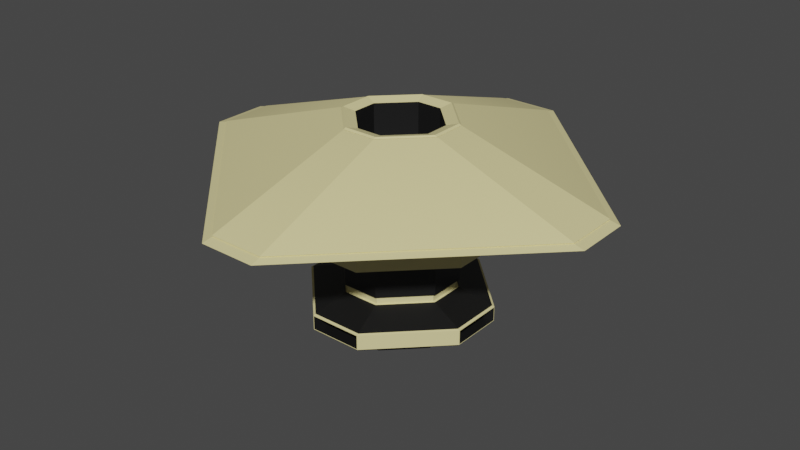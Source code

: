 # Source: Station.blend  (saved by Blender 2.81.16; exported with 4.5.12 LTS)
import bpy
from mathutils import Matrix  # noqa: F401  (used for matrix-valued properties, if any)

bpy.ops.wm.read_factory_settings(use_empty=True)
scene = bpy.context.scene
scene.name = 'Scene'

# ---- collections
col_collection = bpy.data.collections.new('Collection'); scene.collection.children.link(col_collection)

# ---- materials (node trees are filled in below, after node groups)
mat_material = bpy.data.materials.new('Material')
mat_material.alpha_threshold = 0.0
mat_material.use_transparent_shadow = False
mat_material.line_color = (0.0, 0.0, 0.0, 1.0)
mat_material_001 = bpy.data.materials.new('Material.001')
mat_material_001.use_transparent_shadow = False

# ---- node groups
ng_auto_smooth = bpy.data.node_groups.new('Auto Smooth', 'GeometryNodeTree')
_s = ng_auto_smooth.interface.new_socket(name='Geometry', in_out='OUTPUT', socket_type='NodeSocketGeometry')
_s = ng_auto_smooth.interface.new_socket(name='Geometry', in_out='INPUT', socket_type='NodeSocketGeometry')
_s = ng_auto_smooth.interface.new_socket(name='Angle', in_out='INPUT', socket_type='NodeSocketFloat')
_s.subtype = 'ANGLE'
_s.min_value = 0.0
_s.max_value = 3.142
ng_auto_smooth.is_modifier = True
_N = ng_auto_smooth.nodes; _L = ng_auto_smooth.links
n0 = _N.new('NodeGroupOutput'); n0.name = 'Group Output'; n0.location = (480, -100)
n1 = _N.new('NodeGroupInput'); n1.name = 'Group Input'; n1.location = (-420, -300)
n2 = _N.new('NodeGroupInput'); n2.name = 'Group Input.001'; n2.location = (-60, -100)
n3 = _N.new('GeometryNodeSetShadeSmooth'); n3.name = 'Set Shade Smooth'; n3.location = (120, -100)
n3.domain = 'EDGE'
n4 = _N.new('GeometryNodeSetShadeSmooth'); n4.name = 'Set Shade Smooth.001'; n4.location = (300, -100)
n5 = _N.new('GeometryNodeInputMeshEdgeAngle'); n5.name = 'Edge Angle'; n5.location = (-420, -220)
n6 = _N.new('GeometryNodeInputEdgeSmooth'); n6.name = 'Is Edge Smooth'; n6.location = (-60, -160)
n7 = _N.new('GeometryNodeInputShadeSmooth'); n7.name = 'Is Face Smooth'; n7.location = (-240, -340)
n8 = _N.new('FunctionNodeBooleanMath'); n8.name = 'Boolean Math'; n8.location = (-60, -220)
n9 = _N.new('FunctionNodeCompare'); n9.name = 'Compare'; n9.location = (-240, -180)
n9.operation = 'LESS_EQUAL'
_L.new(n5.outputs[0], n9.inputs[0])
_L.new(n4.outputs[0], n0.inputs[0])
_L.new(n1.outputs[1], n9.inputs[1])
_L.new(n9.outputs[0], n8.inputs[0])
_L.new(n7.outputs[0], n8.inputs[1])
_L.new(n2.outputs[0], n3.inputs[0])
_L.new(n6.outputs[0], n3.inputs[1])
_L.new(n3.outputs[0], n4.inputs[0])
_L.new(n8.outputs[0], n3.inputs[2])
n0.is_active_output = True

# ---- material node trees
mat_material.use_nodes = True; mat_material.node_tree.nodes.clear()
_N = mat_material.node_tree.nodes; _L = mat_material.node_tree.links
n0 = _N.new('ShaderNodeOutputMaterial'); n0.name = 'Material Output'; n0.location = (300, 300)
n1 = _N.new('ShaderNodeBsdfPrincipled'); n1.name = 'Principled BSDF'; n1.location = (10, 300)
n1.distribution = 'GGX'
n1.subsurface_method = 'BURLEY'
n1.inputs[0].default_value = (0.8, 0.7143, 0.3425, 1.0)
n1.inputs[2].default_value = 0.4
n1.inputs[3].default_value = 1.45
n1.inputs[27].default_value = (0.0, 0.0, 0.0, 1.0)
n1.inputs[28].default_value = 1.0
_L.new(n1.outputs[0], n0.inputs[0])
n0.is_active_output = True
mat_material_001.use_nodes = True; mat_material_001.node_tree.nodes.clear()
_N = mat_material_001.node_tree.nodes; _L = mat_material_001.node_tree.links
n0 = _N.new('ShaderNodeOutputMaterial'); n0.name = 'Material Output'; n0.location = (300, 300)
n1 = _N.new('ShaderNodeBsdfPrincipled'); n1.name = 'Principled BSDF'; n1.location = (10, 300)
n1.distribution = 'GGX'
n1.subsurface_method = 'BURLEY'
n1.inputs[0].default_value = (0.006913, 0.006913, 0.006913, 1.0)
n1.inputs[3].default_value = 1.45
n1.inputs[27].default_value = (0.0, 0.0, 0.0, 1.0)
n1.inputs[28].default_value = 1.0
_L.new(n1.outputs[0], n0.inputs[0])
n0.is_active_output = True

# ---- world
world_world = bpy.data.worlds.new('World'); scene.world = world_world
world_world.use_nodes = True; world_world.node_tree.nodes.clear()
_N = world_world.node_tree.nodes; _L = world_world.node_tree.links
n0 = _N.new('ShaderNodeOutputWorld'); n0.name = 'World Output'; n0.location = (300, 300)
n1 = _N.new('ShaderNodeBackground'); n1.name = 'Background'; n1.location = (10, 300)
n1.inputs[0].default_value = (0.05088, 0.05088, 0.05088, 1.0)
_L.new(n1.outputs[0], n0.inputs[0])
n0.is_active_output = True
world_world.color = (0.05088, 0.05088, 0.05088)
world_world.use_sun_shadow = False
world_world.sun_shadow_jitter_overblur = 0.0

# ---- meshes
me_plane = bpy.data.meshes.new('Plane')
me_plane.from_pydata([(-46.19, -13.16, 0.3374), (46.19, -13.16, 0.3374), (46.19, 13.16, 0.3374), (13.16, 46.19, 0.3374), (-46.19, 13.16, 0.3374), (-13.16, 46.19, 0.3374), (-13.16, -46.19, 0.3374), (13.16, -46.19, 0.3374), (-46.19, -13.16, 7.256), (46.19, -13.16, 7.256), (46.19, 13.16, 7.256), (13.16, 46.19, 7.256), (-46.19, 13.16, 7.256), (-13.16, 46.19, 7.256), (-13.16, -46.19, 7.256), (13.16, -46.19, 7.256), (-27.34, -8.843, 13.8), (27.34, -8.843, 13.8), (27.34, 8.843, 13.8), (8.843, 27.34, 13.8), (-27.34, 8.843, 13.8), (-8.843, 27.34, 13.8), (-8.843, -27.34, 13.8), (8.843, -27.34, 13.8), (-27.34, -8.843, 34.95), (27.34, -8.843, 34.95), (27.34, 8.843, 34.95), (8.843, 27.34, 34.95), (-27.34, 8.843, 34.95), (-8.843, 27.34, 34.95), (-8.843, -27.34, 34.95), (8.843, -27.34, 34.95), (-46.05, -13.45, 39.92), (46.05, -13.45, 39.92), (46.05, 13.45, 39.92), (13.45, 46.05, 39.92), (-46.05, 13.45, 39.92), (-13.45, 46.05, 39.92), (-13.45, -46.05, 39.92), (13.45, -46.05, 39.92), (-46.05, -13.45, 48.11), (46.05, -13.45, 48.11), (46.05, 13.45, 48.11), (13.45, 46.05, 48.11), (-46.05, 13.45, 48.11), (-13.45, 46.05, 48.11), (-13.45, -46.05, 48.11), (13.45, -46.05, 48.11), (-106.5, -14.11, 69.65), (106.5, -14.11, 69.65), (106.5, 14.11, 69.65), (14.11, 106.5, 69.65), (-106.5, 14.11, 69.65), (-14.11, 106.5, 69.65), (-14.11, -106.5, 69.65), (14.11, -106.5, 69.65), (-21.1, -6.415, 94.42), (21.1, -6.415, 94.42), (21.1, 6.415, 94.42), (6.415, 21.1, 94.42), (-21.1, 6.415, 94.42), (-6.415, 21.1, 94.42), (-6.415, -21.1, 94.42), (6.415, -21.1, 94.42), (-26.61, 8.607, 96.04), (-8.607, 26.61, 96.04), (-8.607, -26.61, 96.04), (-26.61, -8.607, 96.04), (8.607, -26.61, 96.04), (26.61, -8.607, 96.04), (26.61, 8.607, 96.04), (8.607, 26.61, 96.04), (27.47, 8.482, 95.4), (27.73, 8.485, 95.27), (8.482, -27.47, 95.4), (8.485, -27.73, 95.27), (-27.73, -8.485, 95.27), (-27.47, -8.482, 95.4), (-8.482, -27.47, 95.4), (-8.485, -27.73, 95.27), (8.624, 27.93, 95.4), (8.627, 28.2, 95.27), (28.2, 8.627, 95.27), (27.93, 8.624, 95.4), (27.93, -8.624, 95.4), (28.2, -8.627, 95.27), (8.627, -28.2, 95.27), (8.624, -27.93, 95.4), (-27.93, -8.624, 95.4), (-28.2, -8.627, 95.27), (-28.2, 8.627, 95.27), (-27.93, 8.624, 95.4), (-8.627, 28.2, 95.27), (-8.624, 27.93, 95.4), (-8.627, -28.2, 95.27), (-8.624, -27.93, 95.4), (27.47, -8.482, 95.4), (27.73, -8.485, 95.27), (-8.485, 27.73, 95.27), (-8.482, 27.47, 95.4), (8.482, 27.47, 95.4), (8.485, 27.73, 95.27), (-27.73, 8.485, 95.27), (-27.47, 8.482, 95.4), (-21.1, 6.415, 72.55), (-6.415, 21.1, 72.55), (-6.415, -21.1, 72.55), (-21.1, -6.415, 72.55), (6.415, -21.1, 72.55), (21.1, -6.415, 72.55), (21.1, 6.415, 72.55), (6.415, 21.1, 72.55), (-24.75, 6.746, -12.87), (-6.746, 24.75, -12.87), (-6.746, -24.75, -12.87), (-24.75, -6.746, -12.87), (6.746, -24.75, -12.87), (24.75, -6.746, -12.87), (24.75, 6.746, -12.87), (6.746, 24.75, -12.87), (-46.19, -13.5, 0.0), (-46.19, 13.5, 0.0), (13.5, -46.19, 0.0), (-13.5, -46.19, 0.0), (46.19, 13.5, 0.0), (46.19, -13.5, 0.0), (-13.5, 46.19, 0.0), (13.5, 46.19, 0.0), (-46.19, -13.5, 7.594), (-46.19, 13.5, 7.594), (13.5, -46.19, 7.594), (-13.5, -46.19, 7.594), (46.19, 13.5, 7.594), (46.19, -13.5, 7.594), (-13.5, 46.19, 7.594), (13.5, 46.19, 7.594), (-26.34, -7.505, 0.4464), (-26.34, 7.505, 0.4464), (7.505, -26.34, 0.4464), (-7.505, -26.34, 0.4464), (26.34, 7.505, 0.4464), (26.34, -7.505, 0.4464), (-7.505, 26.34, 0.4464), (7.505, 26.34, 0.4464), (-26.34, -7.505, 7.147), (-26.34, 7.505, 7.147), (7.505, -26.34, 7.147), (-7.505, -26.34, 7.147), (26.34, 7.505, 7.147), (26.34, -7.505, 7.147), (-7.505, 26.34, 7.147), (7.505, 26.34, 7.147), (-31.98, 9.343, -7.301), (-9.343, 31.98, -7.301), (-9.343, -31.98, -7.301), (-31.98, -9.343, -7.301), (9.343, -31.98, -7.301), (31.98, -9.343, -7.301), (31.98, 9.343, -7.301), (9.343, 31.98, -7.301), (-16.99, 3.681, -14.71), (-3.681, 16.99, -14.71), (-3.681, -16.99, -14.71), (-16.99, -3.681, -14.71), (3.681, -16.99, -14.71), (16.99, -3.681, -14.71), (16.99, 3.681, -14.71), (3.681, 16.99, -14.71), (32.73, -9.563, -6.217), (33.63, -9.827, -5.752), (9.563, 32.73, -6.217), (9.827, 33.63, -5.752), (-33.63, 9.827, -5.752), (-32.73, 9.563, -6.217), (-9.563, 32.73, -6.217), (-9.827, 33.63, -5.752), (-34.65, -10.13, -5.926), (-33.72, -9.853, -6.406), (9.853, -33.72, -6.406), (10.13, -34.65, -5.926), (-10.13, -34.65, -5.926), (-9.852, -33.72, -6.406), (33.72, 9.853, -6.406), (34.65, 10.13, -5.926), (34.65, -10.13, -5.926), (33.72, -9.852, -6.406), (10.13, 34.65, -5.926), (9.853, 33.72, -6.406), (-33.72, 9.853, -6.406), (-34.65, 10.13, -5.926), (-10.13, 34.65, -5.926), (-9.853, 33.72, -6.406), (32.73, 9.563, -6.217), (33.63, 9.827, -5.752), (-9.827, -33.63, -5.752), (-9.563, -32.73, -6.217), (9.563, -32.73, -6.217), (9.827, -33.63, -5.752), (-33.63, -9.827, -5.752), (-32.73, -9.563, -6.217), (8.843, 27.34, 17.39), (9.265, 28.64, 17.59), (9.265, 28.64, 31.16), (8.843, 27.34, 31.36), (27.34, 8.843, 31.36), (28.64, 9.265, 31.16), (28.64, 9.265, 17.59), (27.34, 8.843, 17.39), (27.34, -8.843, 17.39), (28.64, -9.265, 17.59), (28.64, -9.265, 31.16), (27.34, -8.843, 31.36), (8.843, -27.34, 31.36), (9.265, -28.64, 31.16), (9.265, -28.64, 17.59), (8.843, -27.34, 17.39), (-27.34, -8.843, 17.39), (-28.64, -9.265, 17.59), (-28.64, -9.265, 31.16), (-27.34, -8.843, 31.36), (-27.34, 8.843, 31.36), (-28.64, 9.265, 31.16), (-28.64, 9.265, 17.59), (-27.34, 8.843, 17.39), (-8.843, 27.34, 31.36), (-9.265, 28.64, 31.16), (-9.265, 28.64, 17.59), (-8.843, 27.34, 17.39), (-8.843, -27.34, 17.39), (-9.265, -28.64, 17.59), (-9.265, -28.64, 31.16), (-8.843, -27.34, 31.36), (7.615, 14.93, 7.147), (14.93, 7.615, 7.147), (7.662, 14.17, 7.147), (7.788, 13.42, 7.147), (7.991, 12.69, 7.147), (8.27, 11.98, 7.147), (8.621, 11.3, 7.147), (9.04, 10.66, 7.147), (9.523, 10.06, 7.147), (10.06, 9.523, 7.147), (10.66, 9.04, 7.147), (11.3, 8.621, 7.147), (11.98, 8.27, 7.147), (12.69, 7.991, 7.147), (13.42, 7.788, 7.147), (14.17, 7.662, 7.147), (-14.93, 7.615, 7.147), (-7.615, 14.93, 7.147), (-14.17, 7.662, 7.147), (-13.42, 7.788, 7.147), (-12.69, 7.991, 7.147), (-11.98, 8.27, 7.147), (-11.3, 8.621, 7.147), (-10.66, 9.04, 7.147), (-10.06, 9.523, 7.147), (-9.523, 10.06, 7.147), (-9.04, 10.66, 7.147), (-8.621, 11.3, 7.147), (-8.27, 11.98, 7.147), (-7.991, 12.69, 7.147), (-7.788, 13.42, 7.147), (-7.662, 14.17, 7.147), (14.93, -7.615, 7.147), (7.615, -14.93, 7.147), (14.17, -7.662, 7.147), (13.42, -7.788, 7.147), (12.69, -7.991, 7.147), (11.98, -8.27, 7.147), (11.3, -8.621, 7.147), (10.66, -9.04, 7.147), (10.06, -9.523, 7.147), (9.523, -10.06, 7.147), (9.04, -10.66, 7.147), (8.621, -11.3, 7.147), (8.27, -11.98, 7.147), (7.991, -12.69, 7.147), (7.788, -13.42, 7.147), (7.662, -14.17, 7.147), (-7.615, -14.93, 7.147), (-14.93, -7.615, 7.147), (-7.662, -14.17, 7.147), (-7.788, -13.42, 7.147), (-7.991, -12.69, 7.147), (-8.27, -11.98, 7.147), (-8.621, -11.3, 7.147), (-9.04, -10.66, 7.147), (-9.523, -10.06, 7.147), (-10.06, -9.523, 7.147), (-10.66, -9.04, 7.147), (-11.3, -8.621, 7.147), (-11.98, -8.27, 7.147), (-12.69, -7.991, 7.147), (-13.42, -7.788, 7.147), (-14.17, -7.662, 7.147), (14.93, 7.615, 0.4464), (7.615, 14.93, 0.4464), (14.17, 7.662, 0.4464), (13.42, 7.788, 0.4464), (12.69, 7.991, 0.4464), (11.98, 8.27, 0.4464), (11.3, 8.621, 0.4464), (10.66, 9.04, 0.4464), (10.06, 9.523, 0.4464), (9.523, 10.06, 0.4464), (9.04, 10.66, 0.4464), (8.621, 11.3, 0.4464), (8.27, 11.98, 0.4464), (7.991, 12.69, 0.4464), (7.788, 13.42, 0.4464), (7.662, 14.17, 0.4464), (-7.615, 14.93, 0.4464), (-14.93, 7.615, 0.4464), (-7.662, 14.17, 0.4464), (-7.788, 13.42, 0.4464), (-7.991, 12.69, 0.4464), (-8.27, 11.98, 0.4464), (-8.621, 11.3, 0.4464), (-9.04, 10.66, 0.4464), (-9.523, 10.06, 0.4464), (-10.06, 9.523, 0.4464), (-10.66, 9.04, 0.4464), (-11.3, 8.621, 0.4464), (-11.98, 8.27, 0.4464), (-12.69, 7.991, 0.4464), (-13.42, 7.788, 0.4464), (-14.17, 7.662, 0.4464), (7.615, -14.93, 0.4464), (14.93, -7.615, 0.4464), (7.662, -14.17, 0.4464), (7.788, -13.42, 0.4464), (7.991, -12.69, 0.4464), (8.27, -11.98, 0.4464), (8.621, -11.3, 0.4464), (9.04, -10.66, 0.4464), (9.523, -10.06, 0.4464), (10.06, -9.523, 0.4464), (10.66, -9.04, 0.4464), (11.3, -8.621, 0.4464), (11.98, -8.27, 0.4464), (12.69, -7.991, 0.4464), (13.42, -7.788, 0.4464), (14.17, -7.662, 0.4464), (-14.93, -7.615, 0.4464), (-7.615, -14.93, 0.4464), (-14.17, -7.662, 0.4464), (-13.42, -7.788, 0.4464), (-12.69, -7.991, 0.4464), (-11.98, -8.27, 0.4464), (-11.3, -8.621, 0.4464), (-10.66, -9.04, 0.4464), (-10.06, -9.523, 0.4464), (-9.523, -10.06, 0.4464), (-9.04, -10.66, 0.4464), (-8.621, -11.3, 0.4464), (-8.27, -11.98, 0.4464), (-7.991, -12.69, 0.4464), (-7.788, -13.42, 0.4464), (-7.662, -14.17, 0.4464), (0.853, 14.91, 0.4464), (14.91, 0.853, 0.4464), (-14.91, 0.853, 0.4464), (-0.853, 14.91, 0.4464), (14.91, -0.853, 0.4464), (0.853, -14.91, 0.4464), (-0.853, -14.91, 0.4464), (-14.91, -0.853, 0.4464), (-8.783, 30.42, -7.003), (-30.42, 8.783, -7.003), (-30.42, -8.783, -7.003), (-8.783, -30.42, -7.003), (8.783, -30.42, -7.003), (30.42, -8.783, -7.003), (30.42, 8.783, -7.003), (8.783, 30.42, -7.003), (-8.104, 28.53, -8.96), (-7.425, 26.64, -10.92), (-28.53, -8.104, -8.96), (-26.64, -7.425, -10.92), (-26.64, 7.425, -10.92), (-28.53, 8.104, -8.96), (-7.425, -26.64, -10.92), (-8.104, -28.53, -8.96), (7.425, -26.64, -10.92), (8.104, -28.53, -8.96), (26.64, -7.425, -10.92), (28.53, -8.104, -8.96), (26.64, 7.425, -10.92), (28.53, 8.104, -8.96), (7.425, 26.64, -10.92), (8.104, 28.53, -8.96), (-7.831, 27.86, -8.218), (-7.14, 25.97, -10.17), (-27.86, -7.831, -8.218), (-25.97, -7.14, -10.17), (-25.97, 7.14, -10.17), (-27.86, 7.831, -8.218), (-7.14, -25.97, -10.17), (-7.831, -27.86, -8.218), (7.14, -25.97, -10.17), (7.831, -27.86, -8.218), (25.97, -7.14, -10.17), (27.86, -7.831, -8.218), (25.97, 7.14, -10.17), (27.86, 7.831, -8.218), (7.14, 25.97, -10.17), (7.831, 27.86, -8.218), (28.52, -9.135, 13.72), (45.01, -13.21, 8.294), (-28.52, -9.135, 13.72), (-45.01, -13.21, 8.294), (-13.21, 45.01, 8.294), (-9.135, 28.52, 13.72), (-28.52, 9.135, 13.72), (-45.01, 13.21, 8.294), (-9.135, 28.52, 13.41), (-13.21, 45.01, 7.982), (13.21, 45.01, 7.982), (9.135, 28.52, 13.41), (28.52, 9.135, 13.41), (45.01, 13.21, 7.982), (45.01, -13.21, 7.982), (28.52, -9.135, 13.41), (9.135, -28.52, 13.41), (13.21, -45.01, 7.982), (-13.21, -45.01, 7.982), (-9.135, -28.52, 13.41), (-45.01, -13.21, 7.982), (-28.52, -9.135, 13.41), (-45.01, 13.21, 7.982), (-28.52, 9.135, 13.41), (9.135, -28.52, 13.72), (13.21, -45.01, 8.294), (13.21, 45.01, 8.294), (9.135, 28.52, 13.72), (28.52, 9.135, 13.72), (45.01, 13.21, 8.294), (-13.21, -45.01, 8.294), (-9.135, -28.52, 13.72), (45.7, 13.35, -0.5635), (35.15, 10.27, -5.984), (35.15, -10.27, -5.984), (45.7, -13.35, -0.5635), (13.35, -45.7, -0.5635), (10.27, -35.15, -5.984), (-10.27, -35.15, -5.984), (-13.35, -45.7, -0.5635), (-45.7, -13.35, -0.2531), (-35.15, -10.27, -5.673), (-35.15, 10.27, -5.673), (-45.7, 13.35, -0.2531), (-13.35, -45.7, -0.2531), (-10.27, -35.15, -5.673), (45.7, -13.35, -0.2531), (35.15, -10.27, -5.673), (10.27, -35.15, -5.673), (13.35, -45.7, -0.2531), (10.27, 35.15, -5.673), (13.35, 45.7, -0.2531), (35.15, 10.27, -5.673), (45.7, 13.35, -0.2531), (-13.35, 45.7, -0.2531), (-10.27, 35.15, -5.673), (-13.35, 45.7, -0.5635), (-10.27, 35.15, -5.984), (-35.15, 10.27, -5.984), (-45.7, 13.35, -0.5635), (-45.7, -13.35, -0.5635), (-35.15, -10.27, -5.984), (10.27, 35.15, -5.984), (13.35, 45.7, -0.5635), (101.1, 13.63, 70.97), (101.5, 13.76, 71.29), (13.63, 101.1, 70.97), (13.76, 101.5, 71.29), (-13.76, 101.5, 71.29), (-13.63, 101.1, 70.97), (101.5, -13.76, 71.29), (101.1, -13.63, 70.97), (13.63, -101.1, 70.97), (13.76, -101.5, 71.29), (-13.76, -101.5, 71.29), (-13.63, -101.1, 70.97), (-101.1, 13.63, 70.97), (-101.5, 13.76, 71.29), (-101.1, -13.63, 70.97), (-101.5, -13.76, 71.29), (-23.68, 6.453, -14.71), (-6.453, 23.68, -14.71), (-6.453, -23.68, -14.71), (-23.68, -6.453, -14.71), (6.453, -23.68, -14.71), (23.68, -6.453, -14.71), (23.68, 6.453, -14.71), (6.453, 23.68, -14.71), (-13.18, 1.269, -10.68), (-1.269, 13.18, -10.68), (-1.269, -13.18, -10.68), (-13.18, -1.269, -10.68), (1.269, -13.18, -10.68), (13.18, -1.269, -10.68), (13.18, 1.269, -10.68), (1.269, 13.18, -10.68), (0.8422, 14.8, 0.4464), (0.6572, 12.99, -1.086), (0.8228, 14.61, 0.438), (0.8036, 14.42, 0.4129), (0.7848, 14.24, 0.3714), (0.7667, 14.06, 0.314), (0.7494, 13.89, 0.2411), (0.7332, 13.73, 0.1538), (0.7181, 13.59, 0.05287), (0.7044, 13.45, -0.06053), (0.6923, 13.33, -0.1852), (0.6817, 13.23, -0.3197), (0.673, 13.14, -0.4626), (0.6661, 13.07, -0.6123), (0.6611, 13.03, -0.7672), (0.6581, 13.0, -0.9256), (12.99, 0.6572, -1.086), (14.8, 0.8422, 0.4464), (13.0, 0.6581, -0.9256), (13.03, 0.6611, -0.7672), (13.07, 0.6661, -0.6123), (13.14, 0.673, -0.4626), (13.23, 0.6817, -0.3197), (13.33, 0.6923, -0.1852), (13.45, 0.7044, -0.06053), (13.59, 0.7181, 0.05287), (13.73, 0.7332, 0.1538), (13.89, 0.7494, 0.2411), (14.06, 0.7667, 0.314), (14.24, 0.7848, 0.3714), (14.42, 0.8036, 0.4129), (14.61, 0.8228, 0.438), (-14.8, 0.8422, 0.4464), (-12.99, 0.6572, -1.086), (-14.61, 0.8228, 0.438), (-14.42, 0.8036, 0.4129), (-14.24, 0.7848, 0.3714), (-14.06, 0.7667, 0.314), (-13.89, 0.7494, 0.2411), (-13.73, 0.7332, 0.1538), (-13.59, 0.7181, 0.05287), (-13.45, 0.7044, -0.06053), (-13.33, 0.6923, -0.1852), (-13.23, 0.6817, -0.3197), (-13.14, 0.673, -0.4626), (-13.07, 0.6661, -0.6123), (-13.03, 0.6611, -0.7672), (-13.0, 0.6581, -0.9256), (-0.6572, 12.99, -1.086), (-0.8422, 14.8, 0.4464), (-0.6581, 13.0, -0.9256), (-0.6611, 13.03, -0.7672), (-0.6661, 13.07, -0.6123), (-0.673, 13.14, -0.4626), (-0.6817, 13.23, -0.3197), (-0.6923, 13.33, -0.1852), (-0.7044, 13.45, -0.06053), (-0.7181, 13.59, 0.05287), (-0.7332, 13.73, 0.1538), (-0.7494, 13.89, 0.2411), (-0.7667, 14.06, 0.314), (-0.7848, 14.24, 0.3714), (-0.8036, 14.42, 0.4129), (-0.8228, 14.61, 0.438), (14.8, -0.8421, 0.4464), (12.99, -0.6572, -1.086), (14.61, -0.8228, 0.438), (14.42, -0.8036, 0.4129), (14.24, -0.7848, 0.3714), (14.06, -0.7667, 0.314), (13.89, -0.7494, 0.2411), (13.73, -0.7332, 0.1538), (13.59, -0.7181, 0.05287), (13.45, -0.7044, -0.06053), (13.33, -0.6923, -0.1852), (13.23, -0.6817, -0.3197), (13.14, -0.673, -0.4626), (13.07, -0.6661, -0.6123), (13.03, -0.6611, -0.7672), (13.0, -0.6581, -0.9256), (0.6572, -12.99, -1.086), (0.8422, -14.8, 0.4464), (0.6581, -13.0, -0.9256), (0.6611, -13.03, -0.7672), (0.6661, -13.07, -0.6123), (0.673, -13.14, -0.4626), (0.6817, -13.23, -0.3197), (0.6923, -13.33, -0.1852), (0.7044, -13.45, -0.06053), (0.7181, -13.59, 0.05287), (0.7332, -13.73, 0.1538), (0.7494, -13.89, 0.2411), (0.7667, -14.06, 0.314), (0.7848, -14.24, 0.3714), (0.8036, -14.42, 0.4129), (0.8228, -14.61, 0.438), (-0.8422, -14.8, 0.4464), (-0.6572, -12.99, -1.086), (-0.8228, -14.61, 0.438), (-0.8036, -14.42, 0.4129), (-0.7848, -14.24, 0.3714), (-0.7667, -14.06, 0.314), (-0.7494, -13.89, 0.2411), (-0.7332, -13.73, 0.1538), (-0.7181, -13.59, 0.05287), (-0.7044, -13.45, -0.06053), (-0.6923, -13.33, -0.1852), (-0.6817, -13.23, -0.3197), (-0.673, -13.14, -0.4626), (-0.6661, -13.07, -0.6123), (-0.6611, -13.03, -0.7672), (-0.6581, -13.0, -0.9256), (-12.99, -0.6572, -1.086), (-14.8, -0.8422, 0.4464), (-13.0, -0.6581, -0.9256), (-13.03, -0.6611, -0.7672), (-13.07, -0.6661, -0.6123), (-13.14, -0.673, -0.4626), (-13.23, -0.6817, -0.3197), (-13.33, -0.6923, -0.1852), (-13.45, -0.7044, -0.06053), (-13.59, -0.7181, 0.05287), (-13.73, -0.7332, 0.1538), (-13.89, -0.7494, 0.2411), (-14.06, -0.7667, 0.314), (-14.24, -0.7848, 0.3714), (-14.42, -0.8036, 0.4129), (-14.61, -0.8228, 0.438), (13.79, 4.156, 7.147), (13.95, 1.087, 8.752), (13.72, 3.92, 7.156), (13.66, 3.677, 7.182), (13.61, 3.431, 7.226), (13.57, 3.183, 7.286), (13.55, 2.936, 7.362), (13.53, 2.693, 7.454), (13.53, 2.456, 7.56), (13.54, 2.229, 7.678), (13.57, 2.014, 7.809), (13.6, 1.813, 7.95), (13.65, 1.628, 8.1), (13.71, 1.461, 8.256), (13.78, 1.314, 8.419), (13.86, 1.189, 8.585), (1.087, 13.95, 8.752), (4.156, 13.79, 7.147), (1.189, 13.86, 8.585), (1.314, 13.78, 8.419), (1.461, 13.71, 8.256), (1.628, 13.65, 8.1), (1.813, 13.6, 7.95), (2.014, 13.57, 7.809), (2.229, 13.54, 7.678), (2.456, 13.53, 7.56), (2.693, 13.53, 7.454), (2.936, 13.55, 7.362), (3.183, 13.57, 7.286), (3.431, 13.61, 7.226), (3.677, 13.66, 7.182), (3.92, 13.72, 7.156), (-4.156, 13.79, 7.147), (-1.087, 13.95, 8.752), (-3.92, 13.72, 7.156), (-3.677, 13.66, 7.182), (-3.431, 13.61, 7.226), (-3.183, 13.57, 7.286), (-2.936, 13.55, 7.362), (-2.693, 13.53, 7.454), (-2.456, 13.53, 7.56), (-2.229, 13.54, 7.678), (-2.014, 13.57, 7.809), (-1.813, 13.6, 7.95), (-1.628, 13.65, 8.1), (-1.461, 13.71, 8.256), (-1.314, 13.78, 8.419), (-1.189, 13.86, 8.585), (-13.95, 1.087, 8.752), (-13.79, 4.156, 7.147), (-13.86, 1.189, 8.585), (-13.78, 1.314, 8.419), (-13.71, 1.461, 8.256), (-13.65, 1.628, 8.1), (-13.6, 1.813, 7.95), (-13.57, 2.014, 7.809), (-13.54, 2.229, 7.678), (-13.53, 2.456, 7.56), (-13.53, 2.693, 7.454), (-13.55, 2.936, 7.362), (-13.57, 3.183, 7.286), (-13.61, 3.431, 7.226), (-13.66, 3.677, 7.182), (-13.72, 3.92, 7.156), (4.156, -13.79, 7.147), (1.087, -13.95, 8.752), (3.92, -13.72, 7.156), (3.677, -13.66, 7.182), (3.431, -13.61, 7.226), (3.183, -13.57, 7.286), (2.936, -13.55, 7.362), (2.693, -13.53, 7.454), (2.456, -13.53, 7.56), (2.229, -13.54, 7.678), (2.014, -13.57, 7.809), (1.813, -13.6, 7.95), (1.628, -13.65, 8.1), (1.461, -13.71, 8.256), (1.314, -13.78, 8.419), (1.189, -13.86, 8.585), (13.95, -1.087, 8.752), (13.79, -4.156, 7.147), (13.86, -1.189, 8.585), (13.78, -1.314, 8.419), (13.71, -1.461, 8.256), (13.65, -1.628, 8.1), (13.6, -1.813, 7.95), (13.57, -2.014, 7.809), (13.54, -2.229, 7.678), (13.53, -2.456, 7.56), (13.53, -2.693, 7.454), (13.55, -2.936, 7.362), (13.57, -3.183, 7.286), (13.61, -3.431, 7.226), (13.66, -3.677, 7.182), (13.72, -3.92, 7.156), (-13.79, -4.156, 7.147), (-13.95, -1.087, 8.752), (-13.72, -3.92, 7.156), (-13.66, -3.677, 7.182), (-13.61, -3.431, 7.226), (-13.57, -3.183, 7.286), (-13.55, -2.936, 7.362), (-13.53, -2.693, 7.454), (-13.53, -2.456, 7.56), (-13.54, -2.229, 7.678), (-13.57, -2.014, 7.809), (-13.6, -1.813, 7.95), (-13.65, -1.628, 8.1), (-13.71, -1.461, 8.256), (-13.78, -1.314, 8.419), (-13.86, -1.189, 8.585), (-1.087, -13.95, 8.752), (-4.156, -13.79, 7.147), (-1.189, -13.86, 8.585), (-1.314, -13.78, 8.419), (-1.461, -13.71, 8.256), (-1.628, -13.65, 8.1), (-1.813, -13.6, 7.95), (-2.014, -13.57, 7.809), (-2.229, -13.54, 7.678), (-2.456, -13.53, 7.56), (-2.693, -13.53, 7.454), (-2.936, -13.55, 7.362), (-3.183, -13.57, 7.286), (-3.431, -13.61, 7.226), (-3.677, -13.66, 7.182), (-3.92, -13.72, 7.156)], [], [(174, 173, 172, 175), (134, 129, 430, 417), (124, 127, 135, 132), (122, 125, 133, 130), (5, 13, 150, 142), (126, 121, 129, 134), (10, 9, 149, 148), (12, 4, 137, 145), (15, 14, 147, 146), (120, 123, 131, 128), (133, 132, 421, 422), (131, 130, 425, 426), (129, 128, 428, 430), (423, 420, 18, 17), (427, 424, 23, 22), (414, 413, 412, 415), (135, 134, 417, 418), (210, 213, 214, 209), (24, 30, 38, 32), (213, 230, 229, 214), (231, 30, 24, 219), (202, 205, 206, 201), (211, 25, 31, 212), (218, 221, 222, 217), (35, 37, 45, 43), (26, 27, 35, 34), (31, 25, 33, 39), (28, 24, 32, 36), (29, 28, 36, 37), (27, 29, 37, 35), (25, 26, 34, 33), (30, 31, 39, 38), (44, 40, 48, 52), (33, 34, 42, 41), (38, 39, 47, 46), (32, 38, 46, 40), (34, 35, 43, 42), (39, 33, 41, 47), (36, 32, 40, 44), (37, 36, 44, 45), (51, 53, 477, 474), (45, 44, 52, 53), (43, 45, 53, 51), (41, 42, 50, 49), (46, 47, 55, 54), (40, 46, 54, 48), (42, 43, 51, 50), (47, 41, 49, 55), (62, 63, 108, 106), (54, 55, 480, 483), (52, 48, 486, 484), (78, 77, 76, 79), (475, 476, 92, 81), (87, 84, 69, 68), (88, 95, 66, 67), (60, 61, 65, 64), (62, 56, 67, 66), (56, 60, 64, 67), (63, 62, 66, 68), (57, 63, 68, 69), (58, 57, 69, 70), (59, 58, 70, 71), (61, 59, 71, 65), (53, 52, 484, 477), (95, 87, 68, 66), (84, 83, 70, 69), (49, 50, 472, 479), (93, 91, 64, 65), (91, 88, 67, 64), (48, 54, 483, 486), (83, 80, 71, 70), (80, 83, 72, 100), (81, 92, 98, 101), (86, 85, 97, 75), (94, 86, 75, 79), (84, 87, 74, 96), (87, 95, 78, 74), (93, 80, 100, 99), (90, 89, 76, 102), (80, 93, 65, 71), (74, 78, 79, 75), (72, 96, 97, 73), (99, 100, 101, 98), (103, 99, 98, 102), (77, 103, 102, 76), (96, 74, 75, 97), (100, 72, 73, 101), (83, 84, 96, 72), (82, 81, 101, 73), (95, 88, 77, 78), (91, 93, 99, 103), (92, 90, 102, 98), (85, 82, 73, 97), (89, 94, 79, 76), (88, 91, 103, 77), (108, 697, 744, 106), (56, 62, 106, 107), (58, 59, 111, 110), (63, 57, 109, 108), (60, 56, 107, 104), (61, 60, 104, 105), (59, 61, 105, 111), (57, 58, 110, 109), (119, 118, 494, 495), (458, 460, 183, 186), (191, 187, 159, 153), (446, 445, 444, 447), (450, 463, 190, 189), (182, 185, 157, 158), (178, 181, 154, 156), (181, 177, 155, 154), (0, 4, 121, 120), (7, 6, 123, 122), (2, 1, 125, 124), (5, 3, 127, 126), (12, 8, 128, 129), (14, 15, 130, 131), (9, 10, 132, 133), (11, 13, 134, 135), (3, 11, 135, 127), (10, 2, 124, 132), (1, 9, 133, 125), (15, 7, 122, 130), (8, 0, 120, 128), (4, 12, 129, 121), (13, 5, 126, 134), (6, 14, 131, 123), (140, 148, 233, 296), (136, 144, 281, 344), (139, 138, 328, 365, 366, 345), (150, 151, 232, 649, 664, 249), (13, 11, 151, 150), (4, 0, 136, 137), (14, 6, 139, 147), (11, 3, 143, 151), (6, 7, 138, 139), (2, 10, 148, 140), (1, 2, 140, 141), (9, 1, 141, 149), (3, 5, 142, 143), (7, 15, 146, 138), (8, 12, 145, 144), (0, 8, 144, 136), (145, 137, 313, 248), (149, 141, 329, 264), (147, 139, 345, 280), (143, 142, 312, 363, 360, 297), (142, 150, 249, 312), (264, 266, 267, 268, 269, 270, 271, 272, 273, 274, 275, 276, 277, 278, 279, 265, 696, 713), (141, 140, 296, 361, 364, 329), (138, 146, 265, 328), (498, 499, 616, 601), (144, 145, 248, 681, 728, 281), (123, 120, 448, 452), (368, 369, 152, 153), (370, 371, 154, 155), (369, 370, 155, 152), (371, 372, 156, 154), (372, 373, 157, 156), (373, 374, 158, 157), (374, 375, 159, 158), (167, 166, 502, 503), (117, 116, 492, 493), (115, 112, 488, 491), (112, 113, 489, 488), (113, 119, 495, 489), (118, 117, 493, 494), (116, 114, 490, 492), (114, 115, 491, 490), (188, 191, 153, 152), (121, 126, 462, 451), (187, 182, 158, 159), (185, 178, 156, 157), (126, 127, 459, 462), (124, 125, 454, 461), (125, 122, 457, 454), (375, 368, 153, 159), (191, 188, 173, 174), (176, 189, 172, 198), (185, 182, 192, 168), (188, 177, 199, 173), (179, 180, 194, 197), (184, 179, 197, 169), (190, 186, 171, 175), (178, 185, 168, 196), (177, 188, 152, 155), (170, 174, 175, 171), (168, 192, 193, 169), (195, 196, 197, 194), (199, 195, 194, 198), (192, 170, 171, 193), (196, 168, 169, 197), (173, 199, 198, 172), (177, 181, 195, 199), (180, 176, 198, 194), (183, 184, 169, 193), (189, 190, 175, 172), (182, 187, 170, 192), (186, 183, 193, 171), (181, 178, 196, 195), (187, 191, 174, 170), (221, 225, 226, 222), (230, 218, 217, 229), (205, 210, 209, 206), (219, 24, 28, 220), (23, 215, 228, 22), (18, 207, 208, 17), (20, 223, 227, 21), (204, 203, 27, 26), (16, 216, 223, 20), (17, 208, 215, 23), (18, 19, 200, 207), (22, 228, 216, 16), (212, 31, 30, 231), (204, 26, 25, 211), (220, 28, 29, 224), (21, 227, 200, 19), (224, 29, 27, 203), (219, 220, 221, 218), (223, 216, 217, 222), (211, 212, 213, 210), (215, 208, 209, 214), (203, 204, 205, 202), (207, 200, 201, 206), (231, 219, 218, 230), (216, 228, 229, 217), (212, 231, 230, 213), (228, 215, 214, 229), (204, 211, 210, 205), (208, 207, 206, 209), (220, 224, 225, 221), (227, 223, 222, 226), (224, 203, 202, 225), (200, 227, 226, 201), (225, 202, 201, 226), (151, 143, 297, 232), (137, 136, 344, 367, 362, 313), (296, 298, 299, 300, 301, 302, 303, 304, 305, 306, 307, 308, 309, 310, 311, 297, 360, 361), (312, 314, 315, 316, 317, 318, 319, 320, 321, 322, 323, 324, 325, 326, 327, 313, 362, 363), (328, 330, 331, 332, 333, 334, 335, 336, 337, 338, 339, 340, 341, 342, 343, 329, 364, 365), (344, 346, 347, 348, 349, 350, 351, 352, 353, 354, 355, 356, 357, 358, 359, 345, 366, 367), (280, 345, 359, 282), (282, 359, 358, 283), (283, 358, 357, 284), (284, 357, 356, 285), (285, 356, 355, 286), (286, 355, 354, 287), (287, 354, 353, 288), (288, 353, 352, 289), (289, 352, 351, 290), (290, 351, 350, 291), (291, 350, 349, 292), (292, 349, 348, 293), (293, 348, 347, 294), (294, 347, 346, 295), (295, 346, 344, 281), (248, 313, 327, 250), (250, 327, 326, 251), (251, 326, 325, 252), (252, 325, 324, 253), (253, 324, 323, 254), (254, 323, 322, 255), (255, 322, 321, 256), (256, 321, 320, 257), (257, 320, 319, 258), (258, 319, 318, 259), (259, 318, 317, 260), (260, 317, 316, 261), (261, 316, 315, 262), (262, 315, 314, 263), (263, 314, 312, 249), (328, 265, 279, 330), (330, 279, 278, 331), (331, 278, 277, 332), (332, 277, 276, 333), (333, 276, 275, 334), (334, 275, 274, 335), (335, 274, 273, 336), (336, 273, 272, 337), (337, 272, 271, 338), (338, 271, 270, 339), (339, 270, 269, 340), (340, 269, 268, 341), (341, 268, 267, 342), (342, 267, 266, 343), (343, 266, 264, 329), (296, 233, 247, 298), (298, 247, 246, 299), (299, 246, 245, 300), (300, 245, 244, 301), (301, 244, 243, 302), (302, 243, 242, 303), (303, 242, 241, 304), (304, 241, 240, 305), (305, 240, 239, 306), (306, 239, 238, 307), (307, 238, 237, 308), (308, 237, 236, 309), (309, 236, 235, 310), (310, 235, 234, 311), (311, 234, 232, 297), (280, 282, 283, 284, 285, 286, 287, 288, 289, 290, 291, 292, 293, 294, 295, 281, 728, 745), (248, 250, 251, 252, 253, 254, 255, 256, 257, 258, 259, 260, 261, 262, 263, 249, 664, 681), (148, 149, 264, 713, 632, 233), (146, 147, 280, 745, 696, 265), (665, 105, 104, 680), (744, 729, 107, 106), (633, 110, 111, 648), (109, 712, 697, 108), (680, 104, 107, 729), (648, 111, 105, 665), (110, 633, 712, 109), (497, 503, 505, 552), (499, 496, 537, 616), (585, 600, 366, 365), (502, 501, 569, 520), (496, 497, 552, 537), (500, 498, 601, 584), (501, 500, 584, 569), (553, 504, 360, 363), (568, 585, 365, 364), (617, 536, 362, 367), (521, 568, 364, 361), (600, 617, 367, 366), (536, 553, 363, 362), (391, 376, 368, 375), (389, 391, 375, 374), (387, 389, 374, 373), (385, 387, 373, 372), (383, 385, 372, 371), (381, 378, 370, 369), (378, 383, 371, 370), (376, 381, 369, 368), (113, 112, 380, 377), (387, 385, 401, 403), (115, 114, 382, 379), (381, 376, 392, 397), (112, 115, 379, 380), (384, 386, 402, 400), (114, 116, 384, 382), (376, 391, 407, 392), (116, 117, 386, 384), (377, 380, 396, 393), (117, 118, 388, 386), (385, 383, 399, 401), (118, 119, 390, 388), (390, 377, 393, 406), (119, 113, 377, 390), (382, 384, 400, 398), (393, 396, 397, 392), (395, 398, 399, 394), (396, 395, 394, 397), (398, 400, 401, 399), (400, 402, 403, 401), (402, 404, 405, 403), (404, 406, 407, 405), (406, 393, 392, 407), (379, 382, 398, 395), (386, 388, 404, 402), (383, 378, 394, 399), (389, 387, 403, 405), (380, 379, 395, 396), (388, 390, 406, 404), (378, 381, 397, 394), (391, 389, 405, 407), (132, 135, 418, 421), (431, 429, 16, 20), (424, 423, 17, 23), (420, 419, 19, 18), (429, 427, 22, 16), (128, 131, 426, 428), (130, 133, 422, 425), (419, 416, 21, 19), (429, 431, 414, 410), (419, 420, 436, 435), (426, 425, 433, 438), (424, 427, 439, 432), (417, 430, 415, 412), (425, 422, 409, 433), (428, 426, 438, 411), (427, 429, 410, 439), (416, 431, 20, 21), (410, 414, 415, 411), (408, 432, 433, 409), (435, 436, 437, 434), (439, 410, 411, 438), (432, 439, 438, 433), (436, 408, 409, 437), (413, 435, 434, 412), (420, 423, 408, 436), (430, 428, 411, 415), (422, 421, 437, 409), (421, 418, 434, 437), (416, 419, 435, 413), (423, 424, 432, 408), (418, 417, 412, 434), (431, 416, 413, 414), (456, 453, 180, 179), (455, 456, 179, 184), (460, 455, 184, 183), (122, 123, 452, 457), (449, 450, 189, 176), (453, 449, 176, 180), (463, 458, 186, 190), (127, 124, 461, 459), (456, 455, 442, 445), (449, 453, 446, 469), (458, 463, 465, 470), (461, 454, 443, 440), (459, 461, 440, 471), (451, 462, 464, 467), (455, 460, 441, 442), (460, 458, 470, 441), (120, 121, 451, 448), (442, 441, 440, 443), (445, 442, 443, 444), (465, 466, 467, 464), (469, 446, 447, 468), (466, 469, 468, 467), (441, 470, 471, 440), (470, 465, 464, 471), (462, 459, 471, 464), (453, 456, 445, 446), (452, 448, 468, 447), (454, 457, 444, 443), (450, 449, 469, 466), (457, 452, 447, 444), (448, 451, 467, 468), (463, 450, 466, 465), (482, 481, 86, 94), (473, 475, 81, 82), (55, 49, 479, 480), (485, 487, 89, 90), (478, 473, 82, 85), (487, 482, 94, 89), (481, 478, 85, 86), (476, 485, 90, 92), (481, 482, 483, 480), (473, 478, 479, 472), (485, 476, 477, 484), (487, 485, 484, 486), (475, 473, 472, 474), (482, 487, 486, 483), (478, 481, 480, 479), (476, 475, 474, 477), (50, 51, 474, 472), (161, 160, 488, 489), (163, 162, 490, 491), (160, 163, 491, 488), (162, 164, 492, 490), (164, 165, 493, 492), (165, 166, 494, 493), (166, 167, 495, 494), (167, 161, 489, 495), (165, 164, 500, 501), (163, 160, 496, 499), (160, 161, 497, 496), (161, 167, 503, 497), (166, 165, 501, 502), (164, 162, 498, 500), (162, 163, 499, 498), (504, 521, 361, 360), (505, 520, 522, 519), (519, 522, 523, 518), (518, 523, 524, 517), (517, 524, 525, 516), (516, 525, 526, 515), (515, 526, 527, 514), (514, 527, 528, 513), (513, 528, 529, 512), (512, 529, 530, 511), (511, 530, 531, 510), (510, 531, 532, 509), (509, 532, 533, 508), (508, 533, 534, 507), (507, 534, 535, 506), (506, 535, 521, 504), (537, 552, 554, 551), (551, 554, 555, 550), (550, 555, 556, 549), (549, 556, 557, 548), (548, 557, 558, 547), (547, 558, 559, 546), (546, 559, 560, 545), (545, 560, 561, 544), (544, 561, 562, 543), (543, 562, 563, 542), (542, 563, 564, 541), (541, 564, 565, 540), (540, 565, 566, 539), (539, 566, 567, 538), (538, 567, 553, 536), (569, 584, 586, 583), (583, 586, 587, 582), (582, 587, 588, 581), (581, 588, 589, 580), (580, 589, 590, 579), (579, 590, 591, 578), (578, 591, 592, 577), (577, 592, 593, 576), (576, 593, 594, 575), (575, 594, 595, 574), (574, 595, 596, 573), (573, 596, 597, 572), (572, 597, 598, 571), (571, 598, 599, 570), (570, 599, 585, 568), (601, 616, 618, 615), (615, 618, 619, 614), (614, 619, 620, 613), (613, 620, 621, 612), (612, 621, 622, 611), (611, 622, 623, 610), (610, 623, 624, 609), (609, 624, 625, 608), (608, 625, 626, 607), (607, 626, 627, 606), (606, 627, 628, 605), (605, 628, 629, 604), (604, 629, 630, 603), (603, 630, 631, 602), (602, 631, 617, 600), (552, 505, 519, 554), (554, 519, 518, 555), (555, 518, 517, 556), (556, 517, 516, 557), (557, 516, 515, 558), (558, 515, 514, 559), (559, 514, 513, 560), (560, 513, 512, 561), (561, 512, 511, 562), (562, 511, 510, 563), (563, 510, 509, 564), (564, 509, 508, 565), (565, 508, 507, 566), (566, 507, 506, 567), (567, 506, 504, 553), (520, 569, 583, 522), (522, 583, 582, 523), (523, 582, 581, 524), (524, 581, 580, 525), (525, 580, 579, 526), (526, 579, 578, 527), (527, 578, 577, 528), (528, 577, 576, 529), (529, 576, 575, 530), (530, 575, 574, 531), (531, 574, 573, 532), (532, 573, 572, 533), (533, 572, 571, 534), (534, 571, 570, 535), (535, 570, 568, 521), (600, 585, 599, 602), (602, 599, 598, 603), (603, 598, 597, 604), (604, 597, 596, 605), (605, 596, 595, 606), (606, 595, 594, 607), (607, 594, 593, 608), (608, 593, 592, 609), (609, 592, 591, 610), (610, 591, 590, 611), (611, 590, 589, 612), (612, 589, 588, 613), (613, 588, 587, 614), (614, 587, 586, 615), (615, 586, 584, 601), (536, 617, 631, 538), (538, 631, 630, 539), (539, 630, 629, 540), (540, 629, 628, 541), (541, 628, 627, 542), (542, 627, 626, 543), (543, 626, 625, 544), (544, 625, 624, 545), (545, 624, 623, 546), (546, 623, 622, 547), (547, 622, 621, 548), (548, 621, 620, 549), (549, 620, 619, 550), (550, 619, 618, 551), (551, 618, 616, 537), (503, 502, 520, 505), (633, 648, 650, 647), (647, 650, 651, 646), (646, 651, 652, 645), (645, 652, 653, 644), (644, 653, 654, 643), (643, 654, 655, 642), (642, 655, 656, 641), (641, 656, 657, 640), (640, 657, 658, 639), (639, 658, 659, 638), (638, 659, 660, 637), (637, 660, 661, 636), (636, 661, 662, 635), (635, 662, 663, 634), (634, 663, 649, 632), (665, 680, 682, 679), (679, 682, 683, 678), (678, 683, 684, 677), (677, 684, 685, 676), (676, 685, 686, 675), (675, 686, 687, 674), (674, 687, 688, 673), (673, 688, 689, 672), (672, 689, 690, 671), (671, 690, 691, 670), (670, 691, 692, 669), (669, 692, 693, 668), (668, 693, 694, 667), (667, 694, 695, 666), (666, 695, 681, 664), (697, 712, 714, 711), (711, 714, 715, 710), (710, 715, 716, 709), (709, 716, 717, 708), (708, 717, 718, 707), (707, 718, 719, 706), (706, 719, 720, 705), (705, 720, 721, 704), (704, 721, 722, 703), (703, 722, 723, 702), (702, 723, 724, 701), (701, 724, 725, 700), (700, 725, 726, 699), (699, 726, 727, 698), (698, 727, 713, 696), (729, 744, 746, 743), (743, 746, 747, 742), (742, 747, 748, 741), (741, 748, 749, 740), (740, 749, 750, 739), (739, 750, 751, 738), (738, 751, 752, 737), (737, 752, 753, 736), (736, 753, 754, 735), (735, 754, 755, 734), (734, 755, 756, 733), (733, 756, 757, 732), (732, 757, 758, 731), (731, 758, 759, 730), (730, 759, 745, 728), (664, 649, 663, 666), (666, 663, 662, 667), (667, 662, 661, 668), (668, 661, 660, 669), (669, 660, 659, 670), (670, 659, 658, 671), (671, 658, 657, 672), (672, 657, 656, 673), (673, 656, 655, 674), (674, 655, 654, 675), (675, 654, 653, 676), (676, 653, 652, 677), (677, 652, 651, 678), (678, 651, 650, 679), (679, 650, 648, 665), (632, 713, 727, 634), (634, 727, 726, 635), (635, 726, 725, 636), (636, 725, 724, 637), (637, 724, 723, 638), (638, 723, 722, 639), (639, 722, 721, 640), (640, 721, 720, 641), (641, 720, 719, 642), (642, 719, 718, 643), (643, 718, 717, 644), (644, 717, 716, 645), (645, 716, 715, 646), (646, 715, 714, 647), (647, 714, 712, 633), (696, 745, 759, 698), (698, 759, 758, 699), (699, 758, 757, 700), (700, 757, 756, 701), (701, 756, 755, 702), (702, 755, 754, 703), (703, 754, 753, 704), (704, 753, 752, 705), (705, 752, 751, 706), (706, 751, 750, 707), (707, 750, 749, 708), (708, 749, 748, 709), (709, 748, 747, 710), (710, 747, 746, 711), (711, 746, 744, 697), (728, 681, 695, 730), (730, 695, 694, 731), (731, 694, 693, 732), (732, 693, 692, 733), (733, 692, 691, 734), (734, 691, 690, 735), (735, 690, 689, 736), (736, 689, 688, 737), (737, 688, 687, 738), (738, 687, 686, 739), (739, 686, 685, 740), (740, 685, 684, 741), (741, 684, 683, 742), (742, 683, 682, 743), (743, 682, 680, 729), (232, 234, 235, 236, 237, 238, 239, 240, 241, 242, 243, 244, 245, 246, 247, 233, 632, 649)])
me_plane.polygons.foreach_set('use_smooth', [True] * 704)
me_plane.polygons.foreach_set('material_index', [1, 0, 0, 0, 1, 0, 1, 1, 1, 0, 0, 0, 0, 0, 0, 1, 0, 1, 0, 1, 0, 1, 0, 1, 0, 0, 0, 0, 0, 0, 0, 0, 0, 0, 0, 0, 0, 0, 0, 0, 0, 0, 0, 0, 0, 0, 0, 0, 1, 0, 0, 1, 0, 0, 0, 0, 0, 0, 0, 0, 0, 0, 0, 0, 0, 0, 0, 0, 0, 0, 0, 0, 0, 0, 0, 0, 0, 0, 0, 0, 1, 1, 1, 1, 1, 1, 1, 0, 0, 0, 0, 0, 0, 0, 0, 1, 1, 1, 1, 1, 1, 1, 1, 1, 0, 0, 1, 0, 0, 0, 0, 0, 0, 0, 0, 0, 0, 0, 0, 0, 0, 0, 0, 0, 0, 0, 0, 1, 1, 1, 1, 1, 1, 1, 1, 1, 1, 1, 1, 1, 1, 1, 1, 1, 1, 1, 1, 1, 1, 1, 1, 1, 1, 0, 0, 0, 0, 0, 0, 0, 0, 1, 1, 1, 1, 1, 1, 1, 1, 0, 0, 0, 0, 0, 0, 0, 0, 0, 0, 0, 0, 0, 0, 0, 0, 0, 1, 1, 1, 1, 1, 1, 1, 0, 0, 0, 0, 0, 0, 0, 0, 1, 1, 1, 0, 0, 0, 0, 0, 0, 0, 0, 0, 0, 0, 0, 0, 0, 1, 1, 1, 1, 1, 1, 1, 1, 1, 1, 1, 1, 1, 1, 1, 1, 1, 1, 1, 1, 1, 1, 1, 1, 1, 1, 1, 1, 1, 1, 1, 1, 1, 1, 1, 1, 1, 1, 1, 1, 1, 1, 1, 1, 1, 1, 1, 1, 1, 1, 1, 1, 1, 1, 1, 1, 1, 1, 1, 1, 1, 1, 1, 1, 1, 1, 1, 1, 1, 1, 1, 1, 1, 1, 1, 1, 1, 1, 1, 1, 1, 1, 1, 1, 1, 1, 1, 1, 1, 1, 1, 1, 1, 1, 1, 1, 1, 1, 1, 1, 1, 1, 1, 1, 1, 1, 1, 0, 0, 0, 0, 0, 0, 0, 0, 0, 0, 0, 0, 0, 0, 0, 0, 0, 0, 0, 0, 0, 0, 0, 0, 1, 1, 1, 1, 1, 1, 1, 1, 0, 0, 0, 0, 0, 0, 0, 0, 0, 0, 0, 0, 0, 0, 0, 0, 1, 1, 1, 1, 1, 1, 1, 1, 0, 1, 1, 1, 1, 1, 1, 1, 1, 1, 1, 1, 1, 1, 1, 1, 0, 0, 0, 0, 0, 0, 0, 0, 1, 1, 1, 1, 1, 1, 1, 1, 0, 1, 1, 1, 1, 1, 1, 1, 1, 1, 1, 1, 1, 1, 1, 1, 0, 0, 0, 0, 0, 0, 0, 0, 0, 0, 0, 0, 0, 0, 0, 0, 0, 1, 1, 1, 1, 1, 1, 1, 1, 1, 1, 1, 1, 1, 1, 1, 1, 1, 1, 1, 1, 1, 1, 1, 1, 1, 1, 1, 1, 1, 1, 1, 1, 1, 1, 1, 1, 1, 1, 1, 1, 1, 1, 1, 1, 1, 1, 1, 1, 1, 1, 1, 1, 1, 1, 1, 1, 1, 1, 1, 1, 1, 1, 1, 1, 1, 1, 1, 1, 1, 1, 1, 1, 1, 1, 1, 1, 1, 1, 1, 1, 1, 1, 1, 1, 1, 1, 1, 1, 1, 1, 1, 1, 1, 1, 1, 1, 1, 1, 1, 1, 1, 1, 1, 1, 1, 1, 1, 1, 1, 1, 1, 1, 1, 1, 1, 1, 1, 1, 1, 1, 1, 1, 1, 1, 1, 1, 1, 1, 1, 1, 1, 1, 1, 1, 1, 1, 1, 1, 1, 1, 1, 1, 1, 1, 1, 1, 1, 1, 1, 1, 1, 1, 1, 1, 1, 1, 1, 1, 1, 1, 1, 1, 1, 1, 1, 1, 1, 1, 1, 1, 1, 1, 1, 1, 1, 1, 1, 1, 1, 1, 1, 1, 1, 1, 1, 1, 1, 1, 1, 1, 1, 1, 1, 1, 1, 1, 1, 1, 1, 1, 1, 1, 1, 1, 1, 1, 1, 1, 1, 1, 1, 1, 1, 1, 1, 1, 1, 1, 1, 1, 1, 1, 1, 1, 1, 1, 1, 1, 1, 1, 1, 1, 1, 1, 1, 1, 1, 1, 1, 1, 1, 1, 1, 1, 1, 1, 1, 1, 1, 1, 1, 1, 1, 1, 1, 1, 1, 1])
_k = set([(16, 216), (16, 429), (17, 208), (17, 423), (18, 207), (18, 420), (19, 200), (19, 419), (20, 223), (20, 431), (21, 227), (21, 416), (22, 228), (22, 427), (23, 215), (23, 424), (24, 32), (24, 219), (25, 33), (25, 211), (26, 34), (26, 204), (27, 35), (27, 203), (28, 36), (28, 220), (29, 37), (29, 224), (30, 38), (30, 231), (31, 39), (31, 212), (32, 40), (33, 41), (34, 42), (35, 43), (36, 44), (37, 45), (38, 46), (39, 47), (40, 48), (41, 49), (42, 50), (43, 51), (44, 52), (45, 53), (46, 54), (47, 55), (48, 486), (49, 479), (50, 472), (51, 474), (52, 484), (53, 477), (54, 483), (55, 480), (56, 67), (56, 107), (57, 69), (57, 109), (58, 70), (58, 110), (59, 71), (59, 111), (60, 64), (60, 104), (61, 65), (61, 105), (62, 66), (62, 106), (63, 68), (63, 108), (64, 91), (65, 93), (66, 95), (67, 88), (68, 87), (69, 84), (70, 83), (71, 80), (72, 73), (72, 83), (73, 82), (74, 75), (74, 87), (75, 86), (76, 77), (76, 89), (77, 88), (78, 79), (78, 95), (79, 94), (80, 100), (81, 101), (81, 475), (82, 473), (84, 96), (85, 97), (85, 478), (86, 481), (89, 487), (90, 102), (90, 485), (91, 103), (92, 98), (92, 476), (93, 99), (94, 482), (96, 97), (98, 99), (100, 101), (102, 103), (104, 680), (105, 665), (106, 744), (107, 729), (108, 697), (109, 712), (110, 633), (111, 648), (112, 380), (112, 488), (113, 377), (113, 489), (114, 382), (114, 490), (115, 379), (115, 491), (116, 384), (116, 492), (117, 386), (117, 493), (118, 388), (118, 494), (119, 390), (119, 495), (120, 448), (121, 451), (122, 457), (123, 452), (124, 461), (125, 454), (126, 462), (127, 459), (128, 428), (129, 430), (130, 425), (131, 426), (132, 421), (133, 422), (134, 417), (135, 418), (152, 188), (152, 369), (153, 191), (153, 368), (154, 181), (154, 371), (155, 177), (155, 370), (156, 178), (156, 372), (157, 185), (157, 373), (158, 182), (158, 374), (159, 187), (159, 375), (160, 488), (160, 496), (161, 489), (161, 497), (162, 490), (162, 498), (163, 491), (163, 499), (164, 492), (164, 500), (165, 493), (165, 501), (166, 494), (166, 502), (167, 495), (167, 503), (168, 169), (168, 185), (169, 184), (170, 171), (170, 187), (171, 186), (172, 173), (172, 189), (173, 188), (174, 175), (174, 191), (175, 190), (176, 198), (176, 449), (177, 199), (178, 196), (179, 197), (179, 456), (180, 194), (180, 453), (181, 195), (182, 192), (183, 193), (183, 460), (184, 455), (186, 458), (189, 450), (190, 463), (192, 193), (194, 195), (196, 197), (198, 199), (200, 201), (201, 202), (202, 203), (204, 205), (205, 206), (206, 207), (208, 209), (209, 210), (210, 211), (212, 213), (213, 214), (214, 215), (216, 217), (217, 218), (218, 219), (220, 221), (221, 222), (222, 223), (224, 225), (225, 226), (226, 227), (228, 229), (229, 230), (230, 231), (360, 504), (361, 521), (362, 536), (363, 553), (364, 568), (365, 585), (366, 600), (367, 617), (368, 376), (369, 381), (370, 378), (371, 383), (372, 385), (373, 387), (374, 389), (375, 391), (376, 392), (377, 393), (378, 394), (379, 395), (380, 396), (381, 397), (382, 398), (383, 399), (384, 400), (385, 401), (386, 402), (387, 403), (388, 404), (389, 405), (390, 406), (391, 407), (392, 393), (394, 395), (396, 397), (398, 399), (400, 401), (402, 403), (404, 405), (406, 407), (408, 409), (408, 423), (409, 422), (410, 411), (410, 429), (411, 428), (412, 413), (412, 417), (413, 416), (414, 415), (414, 431), (415, 430), (418, 434), (419, 435), (420, 436), (421, 437), (424, 432), (425, 433), (426, 438), (427, 439), (432, 433), (434, 435), (436, 437), (438, 439), (440, 441), (440, 461), (441, 460), (442, 443), (442, 455), (443, 454), (444, 445), (444, 457), (445, 456), (446, 447), (446, 453), (447, 452), (448, 468), (449, 469), (450, 466), (451, 467), (458, 470), (459, 471), (462, 464), (463, 465), (464, 465), (466, 467), (468, 469), (470, 471), (472, 473), (474, 475), (476, 477), (478, 479), (480, 481), (482, 483), (484, 485), (486, 487), (496, 537), (497, 552), (498, 601), (499, 616), (500, 584), (501, 569), (502, 520), (503, 505), (504, 506), (505, 519), (506, 507), (507, 508), (508, 509), (509, 510), (510, 511), (511, 512), (512, 513), (513, 514), (514, 515), (515, 516), (516, 517), (517, 518), (518, 519), (520, 522), (521, 535), (522, 523), (523, 524), (524, 525), (525, 526), (526, 527), (527, 528), (528, 529), (529, 530), (530, 531), (531, 532), (532, 533), (533, 534), (534, 535), (536, 538), (537, 551), (538, 539), (539, 540), (540, 541), (541, 542), (542, 543), (543, 544), (544, 545), (545, 546), (546, 547), (547, 548), (548, 549), (549, 550), (550, 551), (552, 554), (553, 567), (554, 555), (555, 556), (556, 557), (557, 558), (558, 559), (559, 560), (560, 561), (561, 562), (562, 563), (563, 564), (564, 565), (565, 566), (566, 567), (568, 570), (569, 583), (570, 571), (571, 572), (572, 573), (573, 574), (574, 575), (575, 576), (576, 577), (577, 578), (578, 579), (579, 580), (580, 581), (581, 582), (582, 583), (584, 586), (585, 599), (586, 587), (587, 588), (588, 589), (589, 590), (590, 591), (591, 592), (592, 593), (593, 594), (594, 595), (595, 596), (596, 597), (597, 598), (598, 599), (600, 602), (601, 615), (602, 603), (603, 604), (604, 605), (605, 606), (606, 607), (607, 608), (608, 609), (609, 610), (610, 611), (611, 612), (612, 613), (613, 614), (614, 615), (616, 618), (617, 631), (618, 619), (619, 620), (620, 621), (621, 622), (622, 623), (623, 624), (624, 625), (625, 626), (626, 627), (627, 628), (628, 629), (629, 630), (630, 631), (632, 634), (633, 647), (634, 635), (635, 636), (636, 637), (637, 638), (638, 639), (639, 640), (640, 641), (641, 642), (642, 643), (643, 644), (644, 645), (645, 646), (646, 647), (648, 650), (649, 663), (650, 651), (651, 652), (652, 653), (653, 654), (654, 655), (655, 656), (656, 657), (657, 658), (658, 659), (659, 660), (660, 661), (661, 662), (662, 663), (664, 666), (665, 679), (666, 667), (667, 668), (668, 669), (669, 670), (670, 671), (671, 672), (672, 673), (673, 674), (674, 675), (675, 676), (676, 677), (677, 678), (678, 679), (680, 682), (681, 695), (682, 683), (683, 684), (684, 685), (685, 686), (686, 687), (687, 688), (688, 689), (689, 690), (690, 691), (691, 692), (692, 693), (693, 694), (694, 695), (696, 698), (697, 711), (698, 699), (699, 700), (700, 701), (701, 702), (702, 703), (703, 704), (704, 705), (705, 706), (706, 707), (707, 708), (708, 709), (709, 710), (710, 711), (712, 714), (713, 727), (714, 715), (715, 716), (716, 717), (717, 718), (718, 719), (719, 720), (720, 721), (721, 722), (722, 723), (723, 724), (724, 725), (725, 726), (726, 727), (728, 730), (729, 743), (730, 731), (731, 732), (732, 733), (733, 734), (734, 735), (735, 736), (736, 737), (737, 738), (738, 739), (739, 740), (740, 741), (741, 742), (742, 743), (744, 746), (745, 759), (746, 747), (747, 748), (748, 749), (749, 750), (750, 751), (751, 752), (752, 753), (753, 754), (754, 755), (755, 756), (756, 757), (757, 758), (758, 759)])
me_plane.attributes.new('sharp_edge', 'BOOLEAN', 'EDGE').data.foreach_set('value', [ (min(e.vertices), max(e.vertices)) in _k for e in me_plane.edges])
_uv = me_plane.uv_layers.new(name='UVMap')
_uv.uv.foreach_set('vector', [0.9075, 0.002673, 0.9075, 0.1957, 0.901, 0.1983, 0.901, 0.0, 0.1374, 0.7851, 0.1374, 0.924, 0.1341, 0.9221, 0.1341, 0.787, 0.9578, 0.7965, 0.9578, 0.9354, 0.935, 0.9354, 0.935, 0.7965, 0.9343, 0.5245, 0.9343, 0.3857, 0.957, 0.3857, 0.957, 0.5245, 0.8697, 0.5274, 0.8697, 0.5482, 0.8652, 0.5478, 0.8652, 0.5277, 0.9639, 0.0, 0.9639, 0.1389, 0.9412, 0.1389, 0.9412, 1.146e-08, 0.9937, 0.6874, 0.9937, 0.7665, 0.9894, 0.7652, 0.9894, 0.6887, 0.8652, 0.5274, 0.8652, 0.5482, 0.8607, 0.5478, 0.8607, 0.5277, 0.9883, 0.628, 0.9883, 0.549, 0.9927, 0.5502, 0.9927, 0.6268, 0.9412, 0.2778, 0.9412, 0.1389, 0.9639, 0.1389, 0.9639, 0.2778, 0.8512, 0.7965, 0.8512, 0.8776, 0.8475, 0.8767, 0.8475, 0.7974, 0.5651, 0.7851, 0.5651, 0.8662, 0.5614, 0.8653, 0.5614, 0.786, 0.7918, 0.7965, 0.7918, 0.8776, 0.7881, 0.8767, 0.7881, 0.7974, 0.7955, 0.8096, 0.7955, 0.8645, 0.7918, 0.8636, 0.7918, 0.8105, 0.5095, 0.7982, 0.5095, 0.8531, 0.5057, 0.8522, 0.5057, 0.7991, 0.08771, 0.8957, 0.08771, 0.8134, 0.1341, 0.787, 0.1341, 0.9221, 0.9106, 0.7965, 0.9106, 0.8776, 0.9068, 0.8767, 0.9068, 0.7974, 0.5775, 0.6514, 0.5775, 0.5, 0.6706, 0.5, 0.6706, 0.6514, 0.242, 0.8151, 0.242, 0.8936, 0.1905, 0.9235, 0.1905, 0.7851, 0.2924, 0.7312, 0.2924, 0.6289, 0.3855, 0.6289, 0.3855, 0.7312, 0.7325, 0.9895, 0.7217, 0.9895, 0.7217, 0.911, 0.7325, 0.911, 0.7209, 0.1514, 0.7209, 0.0, 0.814, 5.619e-09, 0.814, 0.1514, 0.9822, 0.7965, 0.993, 0.7965, 0.993, 0.8751, 0.9822, 0.8751, 0.3855, 0.7312, 0.3855, 0.6289, 0.4787, 0.6289, 0.4787, 0.7312, 0.957, 0.5473, 0.957, 0.4665, 0.9815, 0.4665, 0.9815, 0.5473, 0.345, 0.8936, 0.345, 0.8151, 0.3965, 0.7851, 0.3965, 0.9235, 0.345, 0.8151, 0.345, 0.8936, 0.2935, 0.9235, 0.2935, 0.7851, 0.7201, 0.857, 0.7201, 0.9101, 0.6622, 0.9239, 0.6622, 0.8431, 0.242, 0.8936, 0.242, 0.8151, 0.2935, 0.7851, 0.2935, 0.9235, 0.7903, 0.8914, 0.7903, 0.9445, 0.7325, 0.9584, 0.7325, 0.8776, 0.8482, 0.8914, 0.8482, 0.9445, 0.7903, 0.9584, 0.7903, 0.8776, 0.5057, 0.9332, 0.5057, 0.88, 0.5636, 0.8662, 0.5636, 0.947, 0.5798, 0.7042, 0.6603, 0.7042, 0.6622, 0.8971, 0.5778, 0.8971, 0.9578, 0.8773, 0.9578, 0.7965, 0.9822, 0.7965, 0.9822, 0.8773, 0.957, 0.4665, 0.957, 0.3857, 0.9815, 0.3857, 0.9815, 0.4665, 0.9343, 0.3857, 0.9343, 0.5241, 0.9098, 0.5241, 0.9098, 0.3857, 0.9502, 0.549, 0.9502, 0.6874, 0.9257, 0.6874, 0.9257, 0.549, 0.935, 0.7965, 0.935, 0.9349, 0.9106, 0.9349, 0.9106, 0.7965, 0.9822, 0.8773, 0.9822, 0.9581, 0.9578, 0.9581, 0.9578, 0.8773, 0.9257, 0.549, 0.9257, 0.6874, 0.9012, 0.6874, 0.9012, 0.549, 0.9012, 0.7965, 0.8168, 0.7965, 0.8177, 0.7837, 0.9004, 0.7837, 0.1445, 0.6581, 0.1445, 0.5196, 0.2889, 0.3926, 0.2889, 0.7851, 0.9392, 0.3857, 0.8587, 0.3857, 0.8568, 0.1928, 0.9412, 0.1928, 0.00195, 0.7851, 0.08243, 0.7851, 0.08438, 0.978, 0.0, 0.978, 0.9392, 0.1928, 0.8587, 0.1928, 0.8568, 0.0, 0.9412, 2.291e-08, 0.1445, 0.5196, 0.1445, 0.6581, 9.127e-08, 0.7851, 0.0, 0.3926, 0.4334, 0.6581, 0.4334, 0.5196, 0.5778, 0.3926, 0.5778, 0.7851, 0.2889, 0.6581, 0.2889, 0.5196, 0.4334, 0.3926, 0.4334, 0.7851, 0.7209, 0.3028, 0.8089, 0.3028, 0.8089, 0.4316, 0.7209, 0.4316, 0.8568, 0.495, 0.7724, 0.495, 0.7732, 0.4823, 0.8559, 0.4823, 0.7325, 0.549, 0.8168, 0.549, 0.816, 0.5617, 0.7333, 0.5617, 0.2922, 0.6102, 0.2922, 0.7684, 0.2906, 0.7695, 0.2906, 0.6091, 0.9002, 0.7807, 0.8179, 0.7807, 0.8332, 0.549, 0.8848, 0.549, 0.9998, 0.0, 0.9998, 0.08201, 0.9964, 0.07923, 0.9964, 0.002776, 0.9964, 0.9571, 0.9964, 0.8751, 0.9999, 0.8778, 0.9999, 0.9543, 0.2075, 0.9306, 0.2075, 0.993, 0.1905, 1.0, 0.1905, 0.9235, 0.9714, 0.6184, 0.9714, 0.556, 0.9883, 0.549, 0.9883, 0.6254, 0.8067, 0.5016, 0.8067, 0.5402, 0.7896, 0.5467, 0.7896, 0.495, 0.7896, 0.5016, 0.7896, 0.5402, 0.7724, 0.5467, 0.7724, 0.495, 0.7153, 0.7737, 0.7153, 0.7113, 0.7323, 0.7042, 0.7323, 0.7807, 0.7153, 0.8258, 0.7153, 0.7873, 0.7325, 0.7807, 0.7325, 0.8324, 0.9639, 0.2316, 0.9639, 0.1692, 0.9809, 0.1622, 0.9809, 0.2386, 0.8239, 0.5016, 0.8239, 0.5402, 0.8067, 0.5467, 0.8067, 0.495, 4.564e-08, 0.3926, 0.0, 0.0, 0.009955, 0.007976, 0.009955, 0.3846, 0.3653, 0.9235, 0.3653, 0.9753, 0.3609, 0.9753, 0.3609, 0.9236, 0.3741, 0.9235, 0.3741, 0.9753, 0.3697, 0.9753, 0.3697, 0.9236, 0.8568, 0.2475, 0.7724, 0.2475, 0.7732, 0.2348, 0.8559, 0.2348, 0.9992, 0.7709, 0.9992, 0.8529, 0.9958, 0.8501, 0.9958, 0.7737, 0.3697, 0.9235, 0.3697, 0.9753, 0.3653, 0.9753, 0.3653, 0.9236, 0.5793, 0.0, 0.5793, 0.3926, 0.5693, 0.3846, 0.5693, 0.007976, 1.0, 0.6623, 1.0, 0.7443, 0.9966, 0.7415, 0.9966, 0.6651, 0.696, 0.7042, 0.6143, 0.7042, 0.615, 0.703, 0.6953, 0.703, 0.5778, 0.4292, 0.6143, 0.3926, 0.615, 0.3938, 0.5791, 0.4299, 0.6971, 0.549, 0.6143, 0.549, 0.615, 0.5477, 0.6964, 0.5477, 0.7336, 0.5123, 0.6971, 0.549, 0.6964, 0.5477, 0.7323, 0.5116, 0.5778, 0.6676, 0.5778, 0.5856, 0.5791, 0.5863, 0.5791, 0.6669, 0.5778, 0.5856, 0.6143, 0.549, 0.615, 0.5503, 0.5791, 0.5863, 0.7325, 0.6676, 0.696, 0.7042, 0.6953, 0.703, 0.7312, 0.6669, 0.6971, 0.3926, 0.7336, 0.4292, 0.7323, 0.4299, 0.6964, 0.3938, 0.3785, 0.9235, 0.3785, 0.9753, 0.3741, 0.9753, 0.3741, 0.9236, 0.6847, 0.7513, 0.6847, 0.6514, 0.6867, 0.6514, 0.6867, 0.7514, 0.6827, 0.7513, 0.6827, 0.6514, 0.6847, 0.6514, 0.6847, 0.7514, 0.6867, 0.7513, 0.6867, 0.6514, 0.6887, 0.6514, 0.6887, 0.7514, 0.9174, 0.001085, 0.9174, 0.1593, 0.9158, 0.1604, 0.9158, 0.0, 0.5752, 0.7288, 0.5752, 0.6289, 0.5772, 0.6289, 0.5772, 0.7288, 0.9145, 0.4621, 0.9145, 0.3038, 0.916, 0.3028, 0.916, 0.4631, 0.9143, 0.1593, 0.9143, 0.001085, 0.9158, 0.0, 0.9158, 0.1604, 0.6143, 0.7042, 0.5778, 0.6676, 0.5791, 0.6669, 0.615, 0.703, 0.5778, 0.5123, 0.5778, 0.4292, 0.5791, 0.4299, 0.5791, 0.5116, 0.6143, 0.549, 0.696, 0.549, 0.6953, 0.5503, 0.615, 0.5503, 0.7325, 0.5856, 0.7325, 0.6676, 0.7312, 0.6669, 0.7312, 0.5863, 0.6143, 0.3926, 0.6971, 0.3926, 0.6964, 0.3938, 0.615, 0.3938, 0.6143, 0.549, 0.5778, 0.5123, 0.5791, 0.5116, 0.615, 0.5477, 0.7336, 0.4292, 0.7336, 0.5123, 0.7323, 0.5116, 0.7323, 0.4299, 0.696, 0.549, 0.7325, 0.5856, 0.7312, 0.5863, 0.6953, 0.5503, 0.8089, 0.4316, 0.9927, 0.5922, 0.9927, 0.5848, 0.7209, 0.4316, 0.4349, 0.5, 0.5775, 0.5, 0.5775, 0.6289, 0.4349, 0.6289, 0.4349, 0.6289, 0.2924, 0.6289, 0.2924, 0.5, 0.4349, 0.5, 0.285, 0.6091, 0.1425, 0.6091, 0.1425, 0.4803, 0.285, 0.4803, 0.08804, 0.738, 0.0, 0.738, 3.272e-09, 0.6091, 0.08804, 0.6091, 0.1425, 0.6091, 0.0, 0.6091, 6.545e-09, 0.4803, 0.1425, 0.4803, 0.08804, 0.6091, 0.1761, 0.6091, 0.1761, 0.738, 0.08804, 0.738, 0.7637, 0.5, 0.8517, 0.5, 0.8517, 0.6289, 0.7637, 0.6289, 0.8814, 0.0, 0.8814, 0.15, 0.86, 0.1468, 0.86, 0.00326, 0.468, 0.9074, 0.468, 0.8017, 0.4696, 0.8025, 0.4696, 0.9066, 0.3551, 0.9827, 0.3551, 0.9235, 0.3609, 0.9251, 0.3609, 0.9812, 0.8854, 0.8873, 0.8854, 0.949, 0.8499, 0.9582, 0.8499, 0.878, 0.5042, 0.9074, 0.5042, 0.8017, 0.5057, 0.8025, 0.5057, 0.9066, 0.9772, 0.6254, 0.9772, 0.6846, 0.9714, 0.6831, 0.9714, 0.627, 0.3492, 0.9827, 0.3492, 0.9235, 0.3551, 0.9251, 0.3551, 0.9812, 0.9905, 0.2778, 0.9905, 0.3791, 0.985, 0.3765, 0.985, 0.2804, 0.9856, 0.1611, 0.9856, 0.08209, 0.9866, 0.08108, 0.9866, 0.1622, 0.9856, 0.08006, 0.9856, 0.001013, 0.9866, 0.0, 0.9866, 0.08108, 0.9829, 0.7675, 0.9829, 0.6884, 0.9839, 0.6874, 0.9839, 0.7685, 0.9633, 0.2788, 0.9633, 0.3578, 0.9623, 0.3588, 0.9623, 0.2778, 0.9649, 0.08209, 0.9649, 0.1611, 0.9639, 0.1622, 0.9639, 0.08108, 0.9649, 0.001013, 0.9649, 0.08006, 0.9639, 0.08108, 0.9639, 2.864e-09, 0.9622, 0.6884, 0.9622, 0.7675, 0.9612, 0.7685, 0.9612, 0.6874, 0.984, 0.3578, 0.984, 0.2788, 0.985, 0.2778, 0.985, 0.3588, 0.9633, 0.3578, 0.984, 0.3578, 0.985, 0.3588, 0.9623, 0.3588, 0.9622, 0.7675, 0.9829, 0.7675, 0.9839, 0.7685, 0.9612, 0.7685, 0.9829, 0.6884, 0.9622, 0.6884, 0.9612, 0.6874, 0.9839, 0.6874, 0.9649, 0.08006, 0.9856, 0.08006, 0.9866, 0.08108, 0.9639, 0.08108, 0.9649, 0.1611, 0.9856, 0.1611, 0.9866, 0.1622, 0.9639, 0.1622, 0.9856, 0.08209, 0.9649, 0.08209, 0.9639, 0.08108, 0.9866, 0.08108, 0.984, 0.2788, 0.9633, 0.2788, 0.9623, 0.2778, 0.985, 0.2778, 0.9856, 0.001013, 0.9649, 0.001013, 0.9639, 2.864e-09, 0.9866, 0.0, 0.8743, 0.5277, 0.8743, 0.5478, 0.8743, 0.5478, 0.8743, 0.5277, 0.8879, 0.5277, 0.8879, 0.5478, 0.8879, 0.5478, 0.8879, 0.5277, 0.992, 0.0803, 0.992, 0.1569, 0.992, 0.1569, 0.992, 0.1208, 0.992, 0.1164, 0.992, 0.0803, 0.9964, 0.9529, 0.9964, 0.8763, 0.9964, 0.8763, 0.9964, 0.8944, 0.9964, 0.9347, 0.9964, 0.9529, 0.9921, 0.9541, 0.9921, 0.8751, 0.9964, 0.8763, 0.9964, 0.9529, 0.9964, 0.0, 0.9964, 0.07905, 0.992, 0.07781, 0.992, 0.001246, 0.8697, 0.5482, 0.8697, 0.5274, 0.8743, 0.5277, 0.8743, 0.5478, 0.8833, 0.5482, 0.8833, 0.5274, 0.8879, 0.5277, 0.8879, 0.5478, 0.9964, 0.07905, 0.9964, 0.1581, 0.992, 0.1569, 0.992, 0.0803, 0.8788, 0.5274, 0.8788, 0.5482, 0.8743, 0.5478, 0.8743, 0.5277, 0.996, 0.1622, 0.996, 0.2412, 0.9916, 0.24, 0.9916, 0.1634, 0.8607, 0.5274, 0.8607, 0.5482, 0.8562, 0.5478, 0.8562, 0.5277, 0.9949, 0.2778, 0.9949, 0.3568, 0.9905, 0.3556, 0.9905, 0.279, 0.8833, 0.5274, 0.8833, 0.5482, 0.8788, 0.5478, 0.8788, 0.5277, 0.9921, 0.8751, 0.9921, 0.9541, 0.9877, 0.9529, 0.9877, 0.8763, 0.8924, 0.5274, 0.8924, 0.5482, 0.8879, 0.5478, 0.8879, 0.5277, 0.8607, 0.5277, 0.8607, 0.5478, 0.8607, 0.5478, 0.8607, 0.5277, 0.8562, 0.5277, 0.8562, 0.5478, 0.8562, 0.5478, 0.8562, 0.5277, 0.8743, 0.5478, 0.8743, 0.5277, 0.8743, 0.5277, 0.8743, 0.5478, 0.9905, 0.279, 0.9905, 0.3556, 0.9905, 0.3556, 0.9905, 0.3195, 0.9905, 0.3151, 0.9905, 0.279, 0.8652, 0.5277, 0.8652, 0.5478, 0.8652, 0.5478, 0.8652, 0.5277, 0.9894, 0.7652, 0.9894, 0.7654, 0.9894, 0.766, 0.9894, 0.767, 0.9894, 0.7684, 0.9894, 0.7701, 0.9894, 0.7722, 0.9894, 0.7652, 0.9894, 0.7652, 0.9894, 0.7652, 0.9894, 0.7652, 0.9894, 0.7652, 0.9894, 0.7652, 0.9894, 0.7652, 0.9894, 0.7652, 0.9894, 0.7652, 0.9894, 0.7652, 0.9894, 0.7471, 0.9916, 0.1634, 0.9916, 0.24, 0.9916, 0.24, 0.9916, 0.2039, 0.9916, 0.1995, 0.9916, 0.1634, 0.8788, 0.5277, 0.8788, 0.5478, 0.8788, 0.5478, 0.8788, 0.5277, 0.8322, 0.1096, 0.8318, 0.2037, 0.9911, 0.2099, 0.9916, 0.1203, 0.9877, 0.8763, 0.9877, 0.9529, 0.9877, 0.9529, 0.9877, 0.9347, 0.9877, 0.8944, 0.9877, 0.8763, 0.7698, 0.3926, 0.7698, 0.5314, 0.7682, 0.5307, 0.7682, 0.3933, 0.9446, 0.6895, 0.9446, 0.7814, 0.94, 0.7835, 0.94, 0.6874, 0.9548, 0.5511, 0.9548, 0.643, 0.9502, 0.6451, 0.9502, 0.549, 0.2122, 0.9252, 0.2122, 0.978, 0.2075, 0.9797, 0.2075, 0.9235, 0.2687, 0.978, 0.2687, 0.9252, 0.2735, 0.9235, 0.2735, 0.9797, 0.9578, 0.3718, 0.9578, 0.2799, 0.9623, 0.2778, 0.9623, 0.3739, 0.2467, 0.978, 0.2467, 0.9252, 0.2515, 0.9235, 0.2515, 0.9797, 0.9036, 0.9716, 0.9036, 0.8797, 0.9082, 0.8776, 0.9082, 0.9737, 0.04592, 0.1809, 0.04592, 0.07009, 0.7891, 0.1753, 0.7887, 0.2694, 0.86, 0.3001, 0.86, 0.15, 0.8814, 0.1533, 0.8814, 0.2968, 0.7853, 0.6289, 0.7853, 0.7083, 0.7637, 0.7066, 0.7637, 0.6306, 0.2906, 0.6091, 0.2906, 0.7592, 0.2692, 0.7559, 0.2692, 0.6124, 0.8286, 0.6289, 0.8286, 0.7083, 0.807, 0.7066, 0.807, 0.6306, 0.8503, 0.6289, 0.8503, 0.7083, 0.8286, 0.7066, 0.8286, 0.6306, 0.807, 0.6289, 0.807, 0.7083, 0.7853, 0.7066, 0.7853, 0.6306, 0.2884, 0.251, 0.2884, 0.4011, 0.267, 0.3978, 0.267, 0.2543, 0.9839, 0.7888, 0.9839, 0.6874, 0.9894, 0.69, 0.9894, 0.7862, 0.4696, 0.924, 0.4696, 0.7851, 0.4711, 0.7859, 0.4711, 0.9233, 0.9866, 0.1014, 0.9866, 0.0, 0.992, 0.002621, 0.992, 0.09875, 0.9822, 0.9764, 0.9822, 0.8751, 0.9877, 0.8777, 0.9877, 0.9738, 0.6166, 0.9782, 0.6166, 0.8971, 0.6183, 0.8975, 0.6183, 0.9777, 0.9012, 0.7685, 0.9012, 0.6874, 0.9029, 0.6878, 0.9029, 0.7681, 0.3965, 0.924, 0.3965, 0.7851, 0.3981, 0.7859, 0.3981, 0.9233, 0.2907, 0.978, 0.2907, 0.9252, 0.2955, 0.9235, 0.2955, 0.9797, 0.9987, 0.1622, 0.9987, 0.2635, 0.996, 0.262, 0.996, 0.1636, 0.3816, 0.9235, 0.3816, 0.9844, 0.3785, 0.9835, 0.3785, 0.9244, 0.09344, 0.924, 0.09344, 0.9832, 0.09042, 0.9823, 0.09042, 0.9249, 0.3909, 0.9827, 0.3909, 0.9235, 0.3939, 0.9244, 0.3939, 0.9819, 0.3878, 0.9235, 0.3878, 0.9844, 0.3847, 0.9835, 0.3847, 0.9244, 0.9958, 0.7709, 0.9958, 0.8751, 0.993, 0.8735, 0.993, 0.7724, 0.3909, 0.9235, 0.3909, 0.9844, 0.3878, 0.9835, 0.3878, 0.9244, 0.9976, 0.2778, 0.9976, 0.3791, 0.9949, 0.3776, 0.9949, 0.2792, 0.6554, 0.9563, 0.6554, 0.8971, 0.6613, 0.8986, 0.6613, 0.9547, 0.654, 0.6529, 0.654, 0.7656, 0.647, 0.7672, 0.647, 0.6514, 0.6331, 0.7656, 0.6331, 0.6529, 0.64, 0.6514, 0.64, 0.7672, 0.647, 0.6529, 0.647, 0.7656, 0.64, 0.7672, 0.64, 0.6514, 0.901, 0.002673, 0.901, 0.1957, 0.8944, 0.1983, 0.8944, 0.0, 0.8879, 0.002673, 0.8879, 0.1957, 0.8814, 0.1983, 0.8814, 0.0, 0.8944, 0.002673, 0.8944, 0.1957, 0.8879, 0.1983, 0.8879, 0.0, 0.292, 0.4818, 0.292, 0.5945, 0.285, 0.5961, 0.285, 0.4803, 0.9979, 0.3857, 0.9979, 0.487, 0.9951, 0.4855, 0.9951, 0.3872, 0.9955, 0.549, 0.9955, 0.6532, 0.9927, 0.6516, 0.9927, 0.5505, 0.3816, 0.9844, 0.3816, 0.9235, 0.3847, 0.9244, 0.3847, 0.9835, 0.9966, 0.6623, 0.9966, 0.7665, 0.9937, 0.7649, 0.9937, 0.6638, 0.9983, 0.549, 0.9983, 0.6503, 0.9955, 0.6489, 0.9955, 0.5505, 0.9951, 0.3857, 0.9951, 0.4898, 0.9923, 0.4883, 0.9923, 0.3872, 0.0874, 0.9832, 0.0874, 0.924, 0.09042, 0.9249, 0.09042, 0.9823, 0.08438, 0.9832, 0.08438, 0.924, 0.0874, 0.9249, 0.0874, 0.9823, 0.6706, 0.6514, 0.6706, 0.5, 0.7637, 0.5, 0.7637, 0.6514, 0.814, 0.1514, 0.814, 0.3028, 0.7209, 0.3028, 0.7209, 0.1514, 0.4787, 0.7312, 0.4787, 0.6289, 0.5718, 0.6289, 0.5718, 0.7312, 0.3492, 0.9767, 0.3385, 0.9767, 0.3385, 0.9235, 0.3492, 0.9235, 0.8347, 0.5482, 0.8239, 0.5482, 0.8239, 0.495, 0.8347, 0.495, 0.8454, 0.5482, 0.8347, 0.5482, 0.8347, 0.495, 0.8454, 0.495, 0.5759, 0.8637, 0.5651, 0.8637, 0.5651, 0.7851, 0.5759, 0.7851, 0.9809, 0.2407, 0.9809, 0.1622, 0.9916, 0.1622, 0.9916, 0.2407, 0.317, 0.9767, 0.3062, 0.9767, 0.3062, 0.9235, 0.317, 0.9235, 0.9815, 0.4642, 0.9923, 0.4642, 0.9923, 0.5428, 0.9815, 0.5428, 0.9923, 0.3857, 0.9923, 0.4642, 0.9815, 0.4642, 0.9815, 0.3857, 0.7217, 0.8324, 0.7325, 0.8324, 0.7325, 0.911, 0.7217, 0.911, 0.3062, 0.9767, 0.2955, 0.9767, 0.2955, 0.9235, 0.3062, 0.9235, 0.3277, 0.9767, 0.317, 0.9767, 0.317, 0.9235, 0.3277, 0.9235, 0.5759, 0.9422, 0.5651, 0.9422, 0.5651, 0.8637, 0.5759, 0.8637, 0.8562, 0.5482, 0.8454, 0.5482, 0.8454, 0.495, 0.8562, 0.495, 0.3277, 0.9235, 0.3385, 0.9235, 0.3385, 0.9767, 0.3277, 0.9767, 0.6791, 0.6514, 0.6791, 0.7556, 0.6755, 0.7547, 0.6755, 0.6523, 0.6755, 0.6514, 0.6755, 0.7556, 0.672, 0.7547, 0.672, 0.6523, 0.9043, 0.3028, 0.9043, 0.4569, 0.9009, 0.4555, 0.9009, 0.3041, 0.2918, 0.251, 0.2918, 0.4051, 0.2884, 0.4038, 0.2884, 0.2524, 0.5752, 0.6289, 0.5752, 0.783, 0.5718, 0.7816, 0.5718, 0.6302, 0.9111, 0.3028, 0.9111, 0.4569, 0.9077, 0.4555, 0.9077, 0.3041, 0.9075, 0.1541, 0.9075, 0.0, 0.9109, 0.001359, 0.9109, 0.1527, 0.9145, 0.3028, 0.9145, 0.4569, 0.9111, 0.4555, 0.9111, 0.3041, 0.6576, 0.7556, 0.6576, 0.6514, 0.6612, 0.6523, 0.6612, 0.7547, 0.6576, 0.6514, 0.6576, 0.7556, 0.654, 0.7547, 0.654, 0.6523, 0.6648, 0.6514, 0.6648, 0.7556, 0.6612, 0.7547, 0.6612, 0.6523, 0.6684, 0.6514, 0.6684, 0.7556, 0.6648, 0.7547, 0.6648, 0.6523, 0.9043, 0.4569, 0.9043, 0.3028, 0.9077, 0.3041, 0.9077, 0.4555, 0.9143, 0.0, 0.9143, 0.1541, 0.9109, 0.1527, 0.9109, 0.001359, 0.6791, 0.7556, 0.6791, 0.6514, 0.6827, 0.6523, 0.6827, 0.7547, 0.672, 0.6514, 0.672, 0.7556, 0.6684, 0.7547, 0.6684, 0.6523, 0.2692, 0.6091, 0.2692, 0.7115, 0.1761, 0.7115, 0.1761, 0.6091, 0.8879, 0.5478, 0.8879, 0.5277, 0.8879, 0.5277, 0.8879, 0.5478, 0.992, 0.001246, 0.992, 0.07781, 0.992, 0.07781, 0.992, 0.04172, 0.992, 0.03734, 0.992, 0.001246, 0.9916, 0.24, 0.9916, 0.2402, 0.9916, 0.2408, 0.9916, 0.2417, 0.9916, 0.2431, 0.9916, 0.2448, 0.9916, 0.2469, 0.9916, 0.24, 0.9916, 0.24, 0.9916, 0.24, 0.9916, 0.24, 0.9916, 0.24, 0.9916, 0.24, 0.9916, 0.24, 0.9916, 0.24, 0.9916, 0.24, 0.9916, 0.24, 0.9916, 0.2039, 0.8652, 0.5277, 0.8652, 0.5277, 0.8652, 0.5277, 0.8652, 0.5277, 0.8652, 0.5277, 0.8652, 0.5277, 0.8652, 0.5277, 0.8652, 0.5277, 0.8652, 0.5277, 0.8652, 0.5277, 0.8652, 0.5277, 0.8652, 0.5277, 0.8652, 0.5277, 0.8652, 0.5277, 0.8652, 0.5277, 0.8652, 0.5277, 0.8652, 0.5277, 0.8652, 0.5277, 0.8788, 0.5277, 0.8788, 0.5277, 0.8788, 0.5277, 0.8788, 0.5277, 0.8788, 0.5277, 0.8788, 0.5277, 0.8788, 0.5277, 0.8788, 0.5277, 0.8788, 0.5277, 0.8788, 0.5277, 0.8788, 0.5277, 0.8788, 0.5277, 0.8788, 0.5277, 0.8788, 0.5277, 0.8788, 0.5277, 0.8788, 0.5277, 0.8788, 0.5277, 0.8788, 0.5277, 0.8879, 0.5277, 0.8879, 0.5277, 0.8879, 0.5277, 0.8879, 0.5277, 0.8879, 0.5277, 0.8879, 0.5277, 0.8879, 0.5277, 0.8879, 0.5277, 0.8879, 0.5277, 0.8879, 0.5277, 0.8879, 0.5277, 0.8879, 0.5277, 0.8879, 0.5277, 0.8879, 0.5277, 0.8879, 0.5277, 0.8879, 0.5277, 0.8879, 0.5277, 0.8879, 0.5277, 0.8743, 0.5478, 0.8743, 0.5277, 0.8743, 0.5277, 0.8743, 0.5478, 0.8743, 0.5478, 0.8743, 0.5277, 0.8743, 0.5277, 0.8743, 0.5478, 0.8743, 0.5478, 0.8743, 0.5277, 0.8743, 0.5277, 0.8743, 0.5478, 0.8743, 0.5478, 0.8743, 0.5277, 0.8743, 0.5277, 0.8743, 0.5478, 0.8743, 0.5478, 0.8743, 0.5277, 0.8743, 0.5277, 0.8743, 0.5478, 0.8743, 0.5478, 0.8743, 0.5277, 0.8743, 0.5277, 0.8743, 0.5478, 0.8743, 0.5478, 0.8743, 0.5277, 0.8743, 0.5277, 0.8743, 0.5478, 0.8743, 0.5478, 0.8743, 0.5277, 0.8743, 0.5277, 0.8743, 0.5478, 0.8879, 0.5478, 0.8879, 0.5277, 0.8879, 0.5277, 0.8879, 0.5478, 0.8879, 0.5478, 0.8879, 0.5277, 0.8879, 0.5277, 0.8879, 0.5478, 0.8879, 0.5478, 0.8879, 0.5277, 0.8879, 0.5277, 0.8879, 0.5478, 0.8879, 0.5478, 0.8879, 0.5277, 0.8879, 0.5277, 0.8879, 0.5478, 0.8879, 0.5478, 0.8879, 0.5277, 0.8879, 0.5277, 0.8879, 0.5478, 0.8879, 0.5478, 0.8879, 0.5277, 0.8879, 0.5277, 0.8879, 0.5478, 0.8879, 0.5478, 0.8879, 0.5277, 0.8879, 0.5277, 0.8879, 0.5478, 0.8607, 0.5277, 0.8607, 0.5478, 0.8607, 0.5478, 0.8607, 0.5277, 0.8607, 0.5277, 0.8607, 0.5478, 0.8607, 0.5478, 0.8607, 0.5277, 0.8607, 0.5277, 0.8607, 0.5478, 0.8607, 0.5478, 0.8607, 0.5277, 0.8607, 0.5277, 0.8607, 0.5478, 0.8607, 0.5478, 0.8607, 0.5277, 0.8607, 0.5277, 0.8607, 0.5478, 0.8607, 0.5478, 0.8607, 0.5277, 0.8607, 0.5277, 0.8607, 0.5478, 0.8607, 0.5478, 0.8607, 0.5277, 0.8607, 0.5277, 0.8607, 0.5478, 0.8607, 0.5478, 0.8607, 0.5277, 0.8607, 0.5277, 0.8607, 0.5478, 0.8607, 0.5478, 0.8607, 0.5277, 0.8652, 0.5478, 0.8652, 0.5277, 0.8652, 0.5277, 0.8652, 0.5478, 0.8652, 0.5478, 0.8652, 0.5277, 0.8652, 0.5277, 0.8652, 0.5478, 0.8652, 0.5478, 0.8652, 0.5277, 0.8652, 0.5277, 0.8652, 0.5478, 0.8652, 0.5478, 0.8652, 0.5277, 0.8652, 0.5277, 0.8652, 0.5478, 0.8652, 0.5478, 0.8652, 0.5277, 0.8652, 0.5277, 0.8652, 0.5478, 0.8652, 0.5478, 0.8652, 0.5277, 0.8652, 0.5277, 0.8652, 0.5478, 0.8652, 0.5478, 0.8652, 0.5277, 0.8652, 0.5277, 0.8652, 0.5478, 0.8788, 0.5277, 0.8788, 0.5478, 0.8788, 0.5478, 0.8788, 0.5277, 0.8788, 0.5277, 0.8788, 0.5478, 0.8788, 0.5478, 0.8788, 0.5277, 0.8788, 0.5277, 0.8788, 0.5478, 0.8788, 0.5478, 0.8788, 0.5277, 0.8788, 0.5277, 0.8788, 0.5478, 0.8788, 0.5478, 0.8788, 0.5277, 0.8788, 0.5277, 0.8788, 0.5478, 0.8788, 0.5478, 0.8788, 0.5277, 0.8788, 0.5277, 0.8788, 0.5478, 0.8788, 0.5478, 0.8788, 0.5277, 0.8788, 0.5277, 0.8788, 0.5478, 0.8788, 0.5478, 0.8788, 0.5277, 0.8788, 0.5277, 0.8788, 0.5478, 0.8788, 0.5478, 0.8788, 0.5277, 0.8562, 0.5478, 0.8562, 0.5277, 0.8562, 0.5277, 0.8562, 0.5478, 0.8562, 0.5478, 0.8562, 0.5277, 0.8562, 0.5277, 0.8562, 0.5478, 0.8562, 0.5478, 0.8562, 0.5277, 0.8562, 0.5277, 0.8562, 0.5478, 0.8562, 0.5478, 0.8562, 0.5277, 0.8562, 0.5277, 0.8562, 0.5478, 0.8562, 0.5478, 0.8562, 0.5277, 0.8562, 0.5277, 0.8562, 0.5478, 0.8562, 0.5478, 0.8562, 0.5277, 0.8562, 0.5277, 0.8562, 0.5478, 0.8562, 0.5478, 0.8562, 0.5277, 0.8562, 0.5277, 0.8562, 0.5478, 0.8743, 0.5277, 0.8743, 0.5478, 0.8743, 0.5478, 0.8743, 0.5277, 0.8743, 0.5277, 0.8743, 0.5478, 0.8743, 0.5478, 0.8743, 0.5277, 0.8743, 0.5277, 0.8743, 0.5478, 0.8743, 0.5478, 0.8743, 0.5277, 0.8743, 0.5277, 0.8743, 0.5478, 0.8743, 0.5478, 0.8743, 0.5277, 0.8743, 0.5277, 0.8743, 0.5478, 0.8743, 0.5478, 0.8743, 0.5277, 0.8743, 0.5277, 0.8743, 0.5478, 0.8743, 0.5478, 0.8743, 0.5277, 0.8743, 0.5277, 0.8743, 0.5478, 0.8743, 0.5478, 0.8743, 0.5277, 0.8743, 0.5277, 0.8743, 0.5478, 0.8743, 0.5478, 0.8743, 0.5277, 0.8879, 0.5277, 0.8879, 0.5478, 0.8879, 0.5478, 0.8879, 0.5277, 0.8879, 0.5277, 0.8879, 0.5478, 0.8879, 0.5478, 0.8879, 0.5277, 0.8879, 0.5277, 0.8879, 0.5478, 0.8879, 0.5478, 0.8879, 0.5277, 0.8879, 0.5277, 0.8879, 0.5478, 0.8879, 0.5478, 0.8879, 0.5277, 0.8879, 0.5277, 0.8879, 0.5478, 0.8879, 0.5478, 0.8879, 0.5277, 0.8879, 0.5277, 0.8879, 0.5478, 0.8879, 0.5478, 0.8879, 0.5277, 0.8879, 0.5277, 0.8879, 0.5478, 0.8879, 0.5478, 0.8879, 0.5277, 0.9927, 0.5502, 0.9927, 0.55, 0.9927, 0.5494, 0.9927, 0.5484, 0.9927, 0.5471, 0.9927, 0.5453, 0.9927, 0.5433, 0.9927, 0.5502, 0.9927, 0.5502, 0.9927, 0.5502, 0.9927, 0.5502, 0.9927, 0.5502, 0.9927, 0.5502, 0.9927, 0.5502, 0.9927, 0.5502, 0.9927, 0.5502, 0.9927, 0.5502, 0.9927, 0.5683, 0.8607, 0.5277, 0.8607, 0.5277, 0.8607, 0.5277, 0.8607, 0.5277, 0.8607, 0.5277, 0.8607, 0.5277, 0.8607, 0.5277, 0.8607, 0.5277, 0.8607, 0.5277, 0.8607, 0.5277, 0.8607, 0.5277, 0.8607, 0.5277, 0.8607, 0.5277, 0.8607, 0.5277, 0.8607, 0.5277, 0.8607, 0.5277, 0.8607, 0.5277, 0.8607, 0.5277, 0.9894, 0.6887, 0.9894, 0.7652, 0.9894, 0.7652, 0.9894, 0.7471, 0.9894, 0.7068, 0.9894, 0.6887, 0.9927, 0.6268, 0.9927, 0.5502, 0.9927, 0.5502, 0.9927, 0.5683, 0.9927, 0.6087, 0.9927, 0.6268, 0.8607, 0.5277, 0.1425, 0.4803, 6.545e-09, 0.4803, 0.8607, 0.5277, 0.9927, 0.5848, 0.9927, 0.5502, 0.4349, 0.6289, 0.5775, 0.6289, 0.8879, 0.5478, 0.4349, 0.5, 0.2924, 0.5, 0.8879, 0.5478, 0.1425, 0.4803, 0.9894, 0.7307, 0.9894, 0.7652, 0.285, 0.4803, 0.9877, 0.9183, 0.08804, 0.6091, 3.272e-09, 0.6091, 0.9877, 0.9108, 0.9964, 0.9108, 0.08804, 0.738, 0.1761, 0.738, 0.9964, 0.9183, 0.8517, 0.6289, 0.9894, 0.7232, 0.9894, 0.7307, 0.7637, 0.6289, 0.7963, 0.2801, 0.7887, 0.2694, 0.9908, 0.2935, 0.9908, 0.2987, 0.8318, 0.2037, 0.8241, 0.2207, 0.991, 0.2232, 0.9911, 0.2099, 0.9918, 0.1231, 0.9918, 0.1183, 0.9918, 0.1182, 0.9918, 0.1231, 0.7891, 0.1753, 0.7967, 0.1654, 0.9913, 0.1996, 0.9913, 0.2039, 0.8241, 0.2207, 0.7963, 0.2801, 0.9908, 0.2987, 0.991, 0.2232, 0.8246, 0.106, 0.8322, 0.1096, 0.9916, 0.1203, 0.9916, 0.1241, 0.7967, 0.1654, 0.8246, 0.106, 0.9916, 0.1241, 0.9913, 0.1996, 0.991, 0.3009, 0.9911, 0.2944, 0.9911, 0.2945, 0.991, 0.3011, 0.9916, 0.1995, 0.9918, 0.1231, 0.9918, 0.1231, 0.9916, 0.1995, 0.9913, 0.2088, 0.9912, 0.2245, 0.9912, 0.2246, 0.9913, 0.2087, 0.9916, 0.2039, 0.9916, 0.1995, 0.9916, 0.1995, 0.9916, 0.2039, 0.9918, 0.1183, 0.9913, 0.2088, 0.9913, 0.2087, 0.9918, 0.1182, 0.9912, 0.2245, 0.991, 0.3009, 0.991, 0.3011, 0.9912, 0.2246, 0.285, 0.9759, 0.285, 0.9273, 0.2907, 0.9252, 0.2907, 0.978, 0.8981, 0.969, 0.8981, 0.8823, 0.9036, 0.8797, 0.9036, 0.9716, 0.241, 0.9759, 0.241, 0.9273, 0.2467, 0.9252, 0.2467, 0.978, 0.9522, 0.3692, 0.9522, 0.2824, 0.9578, 0.2799, 0.9578, 0.3718, 0.263, 0.9759, 0.263, 0.9273, 0.2687, 0.9252, 0.2687, 0.978, 0.218, 0.9273, 0.218, 0.9759, 0.2122, 0.978, 0.2122, 0.9252, 0.9603, 0.5537, 0.9603, 0.6404, 0.9548, 0.643, 0.9548, 0.5511, 0.9501, 0.6921, 0.9501, 0.7788, 0.9446, 0.7814, 0.9446, 0.6895, 0.9612, 0.6972, 0.9612, 0.7737, 0.9557, 0.7763, 0.9557, 0.6947, 0.9522, 0.2824, 0.9522, 0.3692, 0.9522, 0.3692, 0.9522, 0.2824, 0.9714, 0.5588, 0.9714, 0.6353, 0.9658, 0.6379, 0.9658, 0.5562, 0.9501, 0.7788, 0.9501, 0.6921, 0.9501, 0.6921, 0.9501, 0.7788, 0.2295, 0.9313, 0.2295, 0.9719, 0.2237, 0.9739, 0.2237, 0.9293, 0.9467, 0.3666, 0.9467, 0.285, 0.9467, 0.285, 0.9467, 0.3666, 0.2515, 0.9719, 0.2515, 0.9313, 0.2572, 0.9293, 0.2572, 0.9739, 0.285, 0.9273, 0.285, 0.9759, 0.285, 0.9759, 0.285, 0.9273, 0.9412, 0.3641, 0.9412, 0.2876, 0.9467, 0.285, 0.9467, 0.3666, 0.9557, 0.6947, 0.9557, 0.7763, 0.9557, 0.7763, 0.9557, 0.6947, 0.2295, 0.9719, 0.2295, 0.9313, 0.2352, 0.9293, 0.2352, 0.9739, 0.263, 0.9273, 0.263, 0.9759, 0.263, 0.9759, 0.263, 0.9273, 0.887, 0.9639, 0.887, 0.8874, 0.8926, 0.8848, 0.8926, 0.9664, 0.2792, 0.9739, 0.2792, 0.9293, 0.2792, 0.9293, 0.2792, 0.9739, 0.2735, 0.9719, 0.2735, 0.9313, 0.2792, 0.9293, 0.2792, 0.9739, 0.2572, 0.9739, 0.2572, 0.9293, 0.2572, 0.9293, 0.2572, 0.9739, 0.9557, 0.6947, 0.9557, 0.7763, 0.9501, 0.7788, 0.9501, 0.6921, 0.9658, 0.5562, 0.9658, 0.6379, 0.9603, 0.6404, 0.9603, 0.5537, 0.2237, 0.9293, 0.2237, 0.9739, 0.218, 0.9759, 0.218, 0.9273, 0.2572, 0.9739, 0.2572, 0.9293, 0.263, 0.9273, 0.263, 0.9759, 0.9467, 0.3666, 0.9467, 0.285, 0.9522, 0.2824, 0.9522, 0.3692, 0.2352, 0.9739, 0.2352, 0.9293, 0.241, 0.9273, 0.241, 0.9759, 0.8926, 0.9664, 0.8926, 0.8848, 0.8981, 0.8823, 0.8981, 0.969, 0.2792, 0.9739, 0.2792, 0.9293, 0.285, 0.9273, 0.285, 0.9759, 0.9658, 0.5562, 0.9658, 0.6379, 0.9658, 0.6379, 0.9658, 0.5562, 0.2352, 0.9739, 0.2352, 0.9293, 0.2352, 0.9293, 0.2352, 0.9739, 0.9603, 0.6404, 0.9603, 0.5537, 0.9603, 0.5537, 0.9603, 0.6404, 0.241, 0.9273, 0.241, 0.9759, 0.241, 0.9759, 0.241, 0.9273, 0.2237, 0.9293, 0.2237, 0.9739, 0.2237, 0.9739, 0.2237, 0.9293, 0.8926, 0.9664, 0.8926, 0.8848, 0.8926, 0.8848, 0.8926, 0.9664, 0.218, 0.9759, 0.218, 0.9273, 0.218, 0.9273, 0.218, 0.9759, 0.8981, 0.8823, 0.8981, 0.969, 0.8981, 0.969, 0.8981, 0.8823, 0.1374, 0.924, 0.1374, 0.7851, 0.1408, 0.787, 0.1408, 0.9221, 0.7362, 0.8096, 0.7362, 0.8645, 0.7325, 0.8636, 0.7325, 0.8105, 0.6655, 0.7325, 0.6655, 0.8148, 0.6622, 0.813, 0.6622, 0.7344, 0.1872, 0.8957, 0.1872, 0.8134, 0.1905, 0.8153, 0.1905, 0.8938, 0.8601, 0.4139, 0.8601, 0.4963, 0.8568, 0.4944, 0.8568, 0.4158, 0.9098, 0.3857, 0.9098, 0.5245, 0.9065, 0.5227, 0.9065, 0.3876, 0.7153, 0.7042, 0.7153, 0.8431, 0.712, 0.8412, 0.712, 0.7061, 0.8549, 0.8096, 0.8549, 0.8645, 0.8512, 0.8636, 0.8512, 0.8105, 0.7362, 0.8645, 0.7362, 0.8096, 0.7362, 0.8096, 0.7362, 0.8645, 0.1872, 0.8134, 0.1872, 0.8957, 0.1872, 0.8957, 0.1872, 0.8134, 0.5614, 0.786, 0.5614, 0.8653, 0.5614, 0.8653, 0.5614, 0.786, 0.5095, 0.8531, 0.5095, 0.7982, 0.5095, 0.7982, 0.5095, 0.8531, 0.1341, 0.787, 0.1341, 0.9221, 0.1341, 0.9221, 0.1341, 0.787, 0.712, 0.7061, 0.712, 0.8412, 0.712, 0.8412, 0.712, 0.7061, 0.9065, 0.3876, 0.9065, 0.5227, 0.9065, 0.5227, 0.9065, 0.3876, 0.8601, 0.4963, 0.8601, 0.4139, 0.8601, 0.4139, 0.8601, 0.4963, 0.08771, 0.8134, 0.08771, 0.8957, 0.08438, 0.8938, 0.08438, 0.8153, 0.7362, 0.8645, 0.7362, 0.8096, 0.7881, 0.7974, 0.7881, 0.8767, 0.6655, 0.8148, 0.6655, 0.7325, 0.712, 0.7061, 0.712, 0.8412, 0.1872, 0.8134, 0.1872, 0.8957, 0.1408, 0.9221, 0.1408, 0.787, 0.8601, 0.4963, 0.8601, 0.4139, 0.9065, 0.3876, 0.9065, 0.5227, 0.5095, 0.8531, 0.5095, 0.7982, 0.5614, 0.786, 0.5614, 0.8653, 0.7955, 0.8645, 0.7955, 0.8096, 0.8475, 0.7974, 0.8475, 0.8767, 0.8549, 0.8645, 0.8549, 0.8096, 0.9068, 0.7974, 0.9068, 0.8767, 0.7955, 0.8645, 0.7955, 0.8096, 0.7955, 0.8096, 0.7955, 0.8645, 0.7881, 0.7974, 0.7881, 0.8767, 0.7881, 0.8767, 0.7881, 0.7974, 0.8475, 0.7974, 0.8475, 0.8767, 0.8475, 0.8767, 0.8475, 0.7974, 0.1408, 0.9221, 0.1408, 0.787, 0.1408, 0.787, 0.1408, 0.9221, 0.8549, 0.8645, 0.8549, 0.8096, 0.8549, 0.8096, 0.8549, 0.8645, 0.6655, 0.8148, 0.6655, 0.7325, 0.6655, 0.7325, 0.6655, 0.8148, 0.9068, 0.7974, 0.9068, 0.8767, 0.9068, 0.8767, 0.9068, 0.7974, 0.08771, 0.8957, 0.08771, 0.8134, 0.08771, 0.8134, 0.08771, 0.8957, 0.8854, 0.949, 0.8854, 0.8873, 0.887, 0.8877, 0.887, 0.9485, 0.4312, 0.9074, 0.4312, 0.8017, 0.4327, 0.8025, 0.4327, 0.9066, 0.9384, 0.7588, 0.9384, 0.6971, 0.94, 0.6975, 0.94, 0.7584, 0.8482, 0.9587, 0.8482, 0.8776, 0.8499, 0.878, 0.8499, 0.9582, 0.615, 0.9685, 0.615, 0.9068, 0.6166, 0.9072, 0.6166, 0.968, 0.7352, 0.4092, 0.7352, 0.5148, 0.7336, 0.5141, 0.7336, 0.4099, 0.6538, 0.9685, 0.6538, 0.9068, 0.6554, 0.9072, 0.6554, 0.968, 0.4334, 0.924, 0.4334, 0.7851, 0.4349, 0.7859, 0.4349, 0.9233, 0.4312, 0.8017, 0.4312, 0.9074, 0.4312, 0.9074, 0.4312, 0.8017, 0.7352, 0.5148, 0.7352, 0.4092, 0.7352, 0.4092, 0.7352, 0.5148, 0.6538, 0.9068, 0.6538, 0.9685, 0.6538, 0.9685, 0.6538, 0.9068, 0.9029, 0.7681, 0.9029, 0.6878, 0.9029, 0.6878, 0.9029, 0.7681, 0.4349, 0.9233, 0.4349, 0.7859, 0.4349, 0.7859, 0.4349, 0.9233, 0.4711, 0.9233, 0.4711, 0.7859, 0.4711, 0.7859, 0.4711, 0.9233, 0.9384, 0.6971, 0.9384, 0.7588, 0.9384, 0.7588, 0.9384, 0.6971, 0.468, 0.8017, 0.468, 0.9074, 0.468, 0.9074, 0.468, 0.8017, 0.5778, 0.9782, 0.5778, 0.8971, 0.5795, 0.8975, 0.5795, 0.9777, 0.9384, 0.6971, 0.9384, 0.7588, 0.9029, 0.7681, 0.9029, 0.6878, 0.4312, 0.8017, 0.4312, 0.9074, 0.3981, 0.9233, 0.3981, 0.7859, 0.5042, 0.8017, 0.5042, 0.9074, 0.4711, 0.9233, 0.4711, 0.7859, 0.7352, 0.5148, 0.7352, 0.4092, 0.7682, 0.3933, 0.7682, 0.5307, 0.615, 0.9068, 0.615, 0.9685, 0.5795, 0.9777, 0.5795, 0.8975, 0.468, 0.8017, 0.468, 0.9074, 0.4349, 0.9233, 0.4349, 0.7859, 0.6538, 0.9068, 0.6538, 0.9685, 0.6183, 0.9777, 0.6183, 0.8975, 0.6183, 0.9777, 0.6183, 0.8975, 0.6183, 0.8975, 0.6183, 0.9777, 0.8854, 0.8873, 0.8854, 0.949, 0.8854, 0.949, 0.8854, 0.8873, 0.7682, 0.3933, 0.7682, 0.5307, 0.7682, 0.5307, 0.7682, 0.3933, 0.3981, 0.9233, 0.3981, 0.7859, 0.3981, 0.7859, 0.3981, 0.9233, 0.615, 0.9068, 0.615, 0.9685, 0.615, 0.9685, 0.615, 0.9068, 0.8499, 0.9582, 0.8499, 0.878, 0.8499, 0.878, 0.8499, 0.9582, 0.5795, 0.9777, 0.5795, 0.8975, 0.5795, 0.8975, 0.5795, 0.9777, 0.5042, 0.8017, 0.5042, 0.9074, 0.5042, 0.9074, 0.5042, 0.8017, 0.8557, 0.4792, 0.7734, 0.4792, 0.7888, 0.2475, 0.8404, 0.2475, 0.2054, 0.3827, 0.2054, 0.009887, 0.3862, 0.1547, 0.3862, 0.2378, 0.7724, 0.0, 0.7724, 0.3926, 0.7624, 0.3846, 0.7624, 0.007976, 0.7335, 0.5648, 0.8158, 0.5648, 0.8005, 0.7965, 0.7488, 0.7965, 0.8557, 0.2317, 0.7734, 0.2317, 0.7888, 0.0, 0.8404, 1.361e-08, 0.567, 0.009887, 0.567, 0.3827, 0.3862, 0.2378, 0.3862, 0.1547, 0.7601, 0.009887, 0.7601, 0.3827, 0.5793, 0.2378, 0.5793, 0.1547, 0.01234, 0.3827, 0.01234, 0.009887, 0.1931, 0.1547, 0.1931, 0.2378, 0.7734, 0.4792, 0.8557, 0.4792, 0.8559, 0.4823, 0.7732, 0.4823, 0.7734, 0.2317, 0.8557, 0.2317, 0.8559, 0.2348, 0.7732, 0.2348, 0.01234, 0.009887, 0.01234, 0.3827, 0.009955, 0.3846, 0.009955, 0.007976, 0.8158, 0.5648, 0.7335, 0.5648, 0.7333, 0.5617, 0.816, 0.5617, 0.2054, 0.009887, 0.2054, 0.3827, 0.2031, 0.3846, 0.2031, 0.007976, 0.567, 0.3827, 0.567, 0.009887, 0.5693, 0.007976, 0.5693, 0.3846, 0.7601, 0.3827, 0.7601, 0.009887, 0.7624, 0.007976, 0.7624, 0.3846, 0.8179, 0.7807, 0.9002, 0.7807, 0.9004, 0.7837, 0.8177, 0.7837, 0.1931, 0.3926, 0.1931, 0.0, 0.2031, 0.007976, 0.2031, 0.3846, 0.08164, 0.2116, 0.2108, 0.2116, 0.2298, 0.251, 0.06262, 0.251, 0.2465, 0.1809, 0.2465, 0.07009, 0.2924, 0.05376, 0.2924, 0.1973, 0.2108, 0.2116, 0.2465, 0.1809, 0.2924, 0.1973, 0.2298, 0.251, 0.2465, 0.07009, 0.2108, 0.03942, 0.2298, 0.0, 0.2924, 0.05376, 0.2108, 0.03942, 0.08164, 0.03942, 0.06262, 1.124e-08, 0.2298, 0.0, 0.08164, 0.03942, 0.04592, 0.07009, 0.0, 0.05376, 0.06262, 1.124e-08, 0.04592, 0.07009, 0.04592, 0.1809, 2.618e-08, 0.1973, 0.0, 0.05376, 0.04592, 0.1809, 0.08164, 0.2116, 0.06262, 0.251, 2.618e-08, 0.1973, 0.08164, 0.03942, 0.2108, 0.03942, 0.8246, 0.106, 0.7967, 0.1654, 0.2465, 0.1809, 0.2108, 0.2116, 0.8241, 0.2207, 0.8318, 0.2037, 0.2108, 0.2116, 0.08164, 0.2116, 0.7963, 0.2801, 0.8241, 0.2207, 0.08164, 0.2116, 0.04592, 0.1809, 0.7887, 0.2694, 0.7963, 0.2801, 0.04592, 0.07009, 0.08164, 0.03942, 0.7967, 0.1654, 0.7891, 0.1753, 0.2108, 0.03942, 0.2465, 0.07009, 0.8322, 0.1096, 0.8246, 0.106, 0.2465, 0.07009, 0.2465, 0.1809, 0.8318, 0.2037, 0.8322, 0.1096, 0.9911, 0.2944, 0.9916, 0.2039, 0.9916, 0.2039, 0.9911, 0.2945, 0.9908, 0.2935, 0.9913, 0.2039, 0.9913, 0.2039, 0.9908, 0.2935, 0.9908, 0.2935, 0.9913, 0.2039, 0.9914, 0.2039, 0.9909, 0.2935, 0.9909, 0.2935, 0.9914, 0.2039, 0.9914, 0.2038, 0.9909, 0.2936, 0.9909, 0.2936, 0.9914, 0.2038, 0.9914, 0.2037, 0.9909, 0.2937, 0.9909, 0.2937, 0.9914, 0.2037, 0.9915, 0.2036, 0.9909, 0.2938, 0.9909, 0.2938, 0.9915, 0.2036, 0.9915, 0.2034, 0.991, 0.294, 0.991, 0.294, 0.9915, 0.2034, 0.9915, 0.2033, 0.991, 0.2942, 0.991, 0.2942, 0.9915, 0.2033, 0.9916, 0.2039, 0.9911, 0.2938, 0.9911, 0.2938, 0.9916, 0.2039, 0.9916, 0.2039, 0.9911, 0.2939, 0.9911, 0.2939, 0.9916, 0.2039, 0.9916, 0.2039, 0.9911, 0.294, 0.9911, 0.294, 0.9916, 0.2039, 0.9916, 0.2039, 0.9911, 0.294, 0.9911, 0.294, 0.9916, 0.2039, 0.9916, 0.2039, 0.9911, 0.2941, 0.9911, 0.2941, 0.9916, 0.2039, 0.9916, 0.2039, 0.9911, 0.2942, 0.9911, 0.2942, 0.9916, 0.2039, 0.9916, 0.2039, 0.9911, 0.2943, 0.9911, 0.2943, 0.9916, 0.2039, 0.9916, 0.2039, 0.9911, 0.2944, 0.991, 0.2232, 0.9908, 0.2987, 0.9908, 0.2988, 0.991, 0.2232, 0.991, 0.2232, 0.9908, 0.2988, 0.9908, 0.2988, 0.9911, 0.2232, 0.9911, 0.2232, 0.9908, 0.2988, 0.9908, 0.2989, 0.9911, 0.2231, 0.9911, 0.2231, 0.9908, 0.2989, 0.9909, 0.299, 0.9911, 0.2231, 0.9911, 0.2231, 0.9909, 0.299, 0.9909, 0.2991, 0.9911, 0.223, 0.9911, 0.223, 0.9909, 0.2991, 0.9909, 0.2993, 0.9911, 0.2229, 0.9911, 0.2229, 0.9909, 0.2993, 0.9909, 0.2995, 0.9912, 0.2228, 0.9912, 0.2228, 0.9909, 0.2995, 0.991, 0.2995, 0.9912, 0.2236, 0.9912, 0.2236, 0.991, 0.2995, 0.991, 0.2997, 0.9912, 0.2238, 0.9912, 0.2238, 0.991, 0.2997, 0.991, 0.2999, 0.9912, 0.2239, 0.9912, 0.2239, 0.991, 0.2999, 0.991, 0.3001, 0.9912, 0.224, 0.9912, 0.224, 0.991, 0.3001, 0.991, 0.3003, 0.9912, 0.2241, 0.9912, 0.2241, 0.991, 0.3003, 0.991, 0.3005, 0.9912, 0.2243, 0.9912, 0.2243, 0.991, 0.3005, 0.991, 0.3007, 0.9912, 0.2244, 0.9912, 0.2244, 0.991, 0.3007, 0.991, 0.3009, 0.9912, 0.2245, 0.9913, 0.1996, 0.9916, 0.1241, 0.9916, 0.1241, 0.9914, 0.1996, 0.9914, 0.1996, 0.9916, 0.1241, 0.9916, 0.124, 0.9914, 0.1997, 0.9914, 0.1997, 0.9916, 0.124, 0.9916, 0.124, 0.9914, 0.1998, 0.9914, 0.1998, 0.9916, 0.124, 0.9917, 0.1239, 0.9914, 0.1998, 0.9914, 0.1998, 0.9917, 0.1239, 0.9917, 0.1238, 0.9915, 0.1999, 0.9915, 0.1999, 0.9917, 0.1238, 0.9917, 0.1237, 0.9915, 0.2001, 0.9915, 0.2001, 0.9917, 0.1237, 0.9917, 0.1235, 0.9915, 0.2002, 0.9915, 0.2002, 0.9917, 0.1235, 0.9918, 0.1238, 0.9916, 0.1996, 0.9916, 0.1996, 0.9918, 0.1238, 0.9918, 0.1237, 0.9916, 0.1996, 0.9916, 0.1996, 0.9918, 0.1237, 0.9918, 0.1236, 0.9916, 0.1996, 0.9916, 0.1996, 0.9918, 0.1236, 0.9918, 0.1235, 0.9916, 0.1996, 0.9916, 0.1996, 0.9918, 0.1235, 0.9918, 0.1234, 0.9916, 0.1996, 0.9916, 0.1996, 0.9918, 0.1234, 0.9918, 0.1233, 0.9916, 0.1995, 0.9916, 0.1995, 0.9918, 0.1233, 0.9918, 0.1232, 0.9916, 0.1995, 0.9916, 0.1995, 0.9918, 0.1232, 0.9918, 0.1231, 0.9916, 0.1995, 0.9916, 0.1203, 0.9911, 0.2099, 0.9911, 0.2099, 0.9916, 0.1203, 0.9916, 0.1203, 0.9911, 0.2099, 0.9911, 0.2099, 0.9916, 0.1203, 0.9916, 0.1203, 0.9911, 0.2099, 0.9912, 0.21, 0.9917, 0.1202, 0.9917, 0.1202, 0.9912, 0.21, 0.9912, 0.2101, 0.9917, 0.1201, 0.9917, 0.1201, 0.9912, 0.2101, 0.9912, 0.2102, 0.9917, 0.1199, 0.9917, 0.1199, 0.9912, 0.2102, 0.9912, 0.2103, 0.9917, 0.1197, 0.9917, 0.1197, 0.9912, 0.2103, 0.9912, 0.2104, 0.9918, 0.1195, 0.9918, 0.1195, 0.9912, 0.2104, 0.9913, 0.2095, 0.9918, 0.1197, 0.9918, 0.1197, 0.9913, 0.2095, 0.9913, 0.2094, 0.9918, 0.1195, 0.9918, 0.1195, 0.9913, 0.2094, 0.9913, 0.2093, 0.9918, 0.1193, 0.9918, 0.1193, 0.9913, 0.2093, 0.9913, 0.2092, 0.9918, 0.1191, 0.9918, 0.1191, 0.9913, 0.2092, 0.9913, 0.2091, 0.9918, 0.1189, 0.9918, 0.1189, 0.9913, 0.2091, 0.9913, 0.209, 0.9918, 0.1187, 0.9918, 0.1187, 0.9913, 0.209, 0.9913, 0.2089, 0.9918, 0.1185, 0.9918, 0.1185, 0.9913, 0.2089, 0.9913, 0.2088, 0.9918, 0.1183, 0.9908, 0.2987, 0.9908, 0.2935, 0.9908, 0.2935, 0.9908, 0.2988, 0.9908, 0.2988, 0.9908, 0.2935, 0.9909, 0.2935, 0.9908, 0.2988, 0.9908, 0.2988, 0.9909, 0.2935, 0.9909, 0.2936, 0.9908, 0.2989, 0.9908, 0.2989, 0.9909, 0.2936, 0.9909, 0.2937, 0.9909, 0.299, 0.9909, 0.299, 0.9909, 0.2937, 0.9909, 0.2938, 0.9909, 0.2991, 0.9909, 0.2991, 0.9909, 0.2938, 0.991, 0.294, 0.9909, 0.2993, 0.9909, 0.2993, 0.991, 0.294, 0.991, 0.2942, 0.9909, 0.2995, 0.9909, 0.2995, 0.991, 0.2942, 0.9911, 0.2938, 0.991, 0.2995, 0.991, 0.2995, 0.9911, 0.2938, 0.9911, 0.2939, 0.991, 0.2997, 0.991, 0.2997, 0.9911, 0.2939, 0.9911, 0.294, 0.991, 0.2999, 0.991, 0.2999, 0.9911, 0.294, 0.9911, 0.294, 0.991, 0.3001, 0.991, 0.3001, 0.9911, 0.294, 0.9911, 0.2941, 0.991, 0.3003, 0.991, 0.3003, 0.9911, 0.2941, 0.9911, 0.2942, 0.991, 0.3005, 0.991, 0.3005, 0.9911, 0.2942, 0.9911, 0.2943, 0.991, 0.3007, 0.991, 0.3007, 0.9911, 0.2943, 0.9911, 0.2944, 0.991, 0.3009, 0.9913, 0.2039, 0.9913, 0.1996, 0.9914, 0.1996, 0.9913, 0.2039, 0.9913, 0.2039, 0.9914, 0.1996, 0.9914, 0.1997, 0.9914, 0.2039, 0.9914, 0.2039, 0.9914, 0.1997, 0.9914, 0.1998, 0.9914, 0.2038, 0.9914, 0.2038, 0.9914, 0.1998, 0.9914, 0.1998, 0.9914, 0.2037, 0.9914, 0.2037, 0.9914, 0.1998, 0.9915, 0.1999, 0.9915, 0.2036, 0.9915, 0.2036, 0.9915, 0.1999, 0.9915, 0.2001, 0.9915, 0.2034, 0.9915, 0.2034, 0.9915, 0.2001, 0.9915, 0.2002, 0.9915, 0.2033, 0.9915, 0.2033, 0.9915, 0.2002, 0.9916, 0.1996, 0.9916, 0.2039, 0.9916, 0.2039, 0.9916, 0.1996, 0.9916, 0.1996, 0.9916, 0.2039, 0.9916, 0.2039, 0.9916, 0.1996, 0.9916, 0.1996, 0.9916, 0.2039, 0.9916, 0.2039, 0.9916, 0.1996, 0.9916, 0.1996, 0.9916, 0.2039, 0.9916, 0.2039, 0.9916, 0.1996, 0.9916, 0.1996, 0.9916, 0.2039, 0.9916, 0.2039, 0.9916, 0.1996, 0.9916, 0.1995, 0.9916, 0.2039, 0.9916, 0.2039, 0.9916, 0.1995, 0.9916, 0.1995, 0.9916, 0.2039, 0.9916, 0.2039, 0.9916, 0.1995, 0.9916, 0.1995, 0.9916, 0.2039, 0.9918, 0.1183, 0.9918, 0.1231, 0.9918, 0.1232, 0.9918, 0.1185, 0.9918, 0.1185, 0.9918, 0.1232, 0.9918, 0.1233, 0.9918, 0.1187, 0.9918, 0.1187, 0.9918, 0.1233, 0.9918, 0.1234, 0.9918, 0.1189, 0.9918, 0.1189, 0.9918, 0.1234, 0.9918, 0.1235, 0.9918, 0.1191, 0.9918, 0.1191, 0.9918, 0.1235, 0.9918, 0.1236, 0.9918, 0.1193, 0.9918, 0.1193, 0.9918, 0.1236, 0.9918, 0.1237, 0.9918, 0.1195, 0.9918, 0.1195, 0.9918, 0.1237, 0.9918, 0.1238, 0.9918, 0.1197, 0.9918, 0.1197, 0.9918, 0.1238, 0.9917, 0.1235, 0.9918, 0.1195, 0.9918, 0.1195, 0.9917, 0.1235, 0.9917, 0.1237, 0.9917, 0.1197, 0.9917, 0.1197, 0.9917, 0.1237, 0.9917, 0.1238, 0.9917, 0.1199, 0.9917, 0.1199, 0.9917, 0.1238, 0.9917, 0.1239, 0.9917, 0.1201, 0.9917, 0.1201, 0.9917, 0.1239, 0.9916, 0.124, 0.9917, 0.1202, 0.9917, 0.1202, 0.9916, 0.124, 0.9916, 0.124, 0.9916, 0.1203, 0.9916, 0.1203, 0.9916, 0.124, 0.9916, 0.1241, 0.9916, 0.1203, 0.9916, 0.1203, 0.9916, 0.1241, 0.9916, 0.1241, 0.9916, 0.1203, 0.9912, 0.2245, 0.9913, 0.2088, 0.9913, 0.2089, 0.9912, 0.2244, 0.9912, 0.2244, 0.9913, 0.2089, 0.9913, 0.209, 0.9912, 0.2243, 0.9912, 0.2243, 0.9913, 0.209, 0.9913, 0.2091, 0.9912, 0.2241, 0.9912, 0.2241, 0.9913, 0.2091, 0.9913, 0.2092, 0.9912, 0.224, 0.9912, 0.224, 0.9913, 0.2092, 0.9913, 0.2093, 0.9912, 0.2239, 0.9912, 0.2239, 0.9913, 0.2093, 0.9913, 0.2094, 0.9912, 0.2238, 0.9912, 0.2238, 0.9913, 0.2094, 0.9913, 0.2095, 0.9912, 0.2236, 0.9912, 0.2236, 0.9913, 0.2095, 0.9912, 0.2104, 0.9912, 0.2228, 0.9912, 0.2228, 0.9912, 0.2104, 0.9912, 0.2103, 0.9911, 0.2229, 0.9911, 0.2229, 0.9912, 0.2103, 0.9912, 0.2102, 0.9911, 0.223, 0.9911, 0.223, 0.9912, 0.2102, 0.9912, 0.2101, 0.9911, 0.2231, 0.9911, 0.2231, 0.9912, 0.2101, 0.9912, 0.21, 0.9911, 0.2231, 0.9911, 0.2231, 0.9912, 0.21, 0.9911, 0.2099, 0.9911, 0.2232, 0.9911, 0.2232, 0.9911, 0.2099, 0.9911, 0.2099, 0.991, 0.2232, 0.991, 0.2232, 0.9911, 0.2099, 0.9911, 0.2099, 0.991, 0.2232, 0.7887, 0.2694, 0.7891, 0.1753, 0.9913, 0.2039, 0.9908, 0.2935, 0.8879, 0.5478, 0.8879, 0.5478, 0.8879, 0.5478, 0.8879, 0.5478, 0.8879, 0.5478, 0.8879, 0.5478, 0.8879, 0.5478, 0.8879, 0.5478, 0.8879, 0.5478, 0.8879, 0.5478, 0.8879, 0.5478, 0.8879, 0.5478, 0.8879, 0.5478, 0.8879, 0.5478, 0.8879, 0.5478, 0.8879, 0.5478, 0.8879, 0.5478, 0.8879, 0.5478, 0.8879, 0.5478, 0.8879, 0.5478, 0.8879, 0.5478, 0.8879, 0.5478, 0.8879, 0.5478, 0.8879, 0.5478, 0.8879, 0.5478, 0.8879, 0.5478, 0.8879, 0.5478, 0.8879, 0.5478, 0.8879, 0.5478, 0.8879, 0.5478, 0.8879, 0.5478, 0.8879, 0.5478, 0.8879, 0.5478, 0.8879, 0.5478, 0.8879, 0.5478, 0.8879, 0.5478, 0.8879, 0.5478, 0.8879, 0.5478, 0.8879, 0.5478, 0.8879, 0.5478, 0.8879, 0.5478, 0.8879, 0.5478, 0.8879, 0.5478, 0.8879, 0.5478, 0.8879, 0.5478, 0.8879, 0.5478, 0.8879, 0.5478, 0.8879, 0.5478, 0.8879, 0.5478, 0.8879, 0.5478, 0.8879, 0.5478, 0.8879, 0.5478, 0.8879, 0.5478, 0.8879, 0.5478, 0.8879, 0.5478, 0.8879, 0.5478, 0.8879, 0.5478, 0.8879, 0.5478, 0.8879, 0.5478, 0.8879, 0.5478, 0.8607, 0.5277, 0.8607, 0.5277, 0.8607, 0.5277, 0.8607, 0.5277, 0.8607, 0.5277, 0.8607, 0.5277, 0.8607, 0.5277, 0.8607, 0.5277, 0.8607, 0.5277, 0.8607, 0.5277, 0.8607, 0.5277, 0.8607, 0.5277, 0.8607, 0.5277, 0.8607, 0.5277, 0.8607, 0.5277, 0.8607, 0.5277, 0.8607, 0.5277, 0.8607, 0.5277, 0.8607, 0.5277, 0.8607, 0.5277, 0.8607, 0.5277, 0.8607, 0.5277, 0.8607, 0.5277, 0.8607, 0.5277, 0.8607, 0.5277, 0.8607, 0.5277, 0.8607, 0.5277, 0.8607, 0.5277, 0.8607, 0.5277, 0.8607, 0.5277, 0.8607, 0.5277, 0.8607, 0.5277, 0.8607, 0.5277, 0.8607, 0.5277, 0.8607, 0.5277, 0.8607, 0.5277, 0.8607, 0.5277, 0.8607, 0.5277, 0.8607, 0.5277, 0.8607, 0.5277, 0.8607, 0.5277, 0.8607, 0.5277, 0.8607, 0.5277, 0.8607, 0.5277, 0.8607, 0.5277, 0.8607, 0.5277, 0.8607, 0.5277, 0.8607, 0.5277, 0.8607, 0.5277, 0.8607, 0.5277, 0.8607, 0.5277, 0.8607, 0.5277, 0.8607, 0.5277, 0.8607, 0.5277, 0.8607, 0.5277, 0.8607, 0.5277, 0.8607, 0.5277, 0.8607, 0.5277, 0.8607, 0.5277, 0.8607, 0.5277, 0.9894, 0.7652, 0.9894, 0.7307, 0.9894, 0.7312, 0.9894, 0.7652, 0.9894, 0.7652, 0.9894, 0.7312, 0.9894, 0.7318, 0.9894, 0.7652, 0.9894, 0.7652, 0.9894, 0.7318, 0.9894, 0.7324, 0.9894, 0.7651, 0.9894, 0.7651, 0.9894, 0.7324, 0.9894, 0.7331, 0.9894, 0.765, 0.9894, 0.765, 0.9894, 0.7331, 0.9894, 0.7338, 0.9894, 0.7649, 0.9894, 0.7649, 0.9894, 0.7338, 0.9894, 0.7345, 0.9894, 0.7648, 0.9894, 0.7648, 0.9894, 0.7345, 0.9894, 0.7353, 0.9894, 0.7647, 0.9894, 0.7647, 0.9894, 0.7353, 0.9894, 0.7385, 0.9894, 0.7657, 0.9894, 0.7657, 0.9894, 0.7385, 0.9894, 0.7397, 0.9894, 0.7656, 0.9894, 0.7656, 0.9894, 0.7397, 0.9894, 0.7409, 0.9894, 0.7655, 0.9894, 0.7655, 0.9894, 0.7409, 0.9894, 0.7421, 0.9894, 0.7654, 0.9894, 0.7654, 0.9894, 0.7421, 0.9894, 0.7434, 0.9894, 0.7653, 0.9894, 0.7653, 0.9894, 0.7434, 0.9894, 0.7446, 0.9894, 0.7653, 0.9894, 0.7653, 0.9894, 0.7446, 0.9894, 0.7459, 0.9894, 0.7652, 0.9894, 0.7652, 0.9894, 0.7459, 0.9894, 0.7471, 0.9894, 0.7652, 0.9927, 0.5502, 0.9927, 0.5848, 0.9927, 0.5842, 0.9927, 0.5502, 0.9927, 0.5502, 0.9927, 0.5842, 0.9927, 0.5836, 0.9927, 0.5503, 0.9927, 0.5503, 0.9927, 0.5836, 0.9927, 0.583, 0.9927, 0.5503, 0.9927, 0.5503, 0.9927, 0.583, 0.9927, 0.5823, 0.9927, 0.5504, 0.9927, 0.5504, 0.9927, 0.5823, 0.9927, 0.5816, 0.9927, 0.5505, 0.9927, 0.5505, 0.9927, 0.5816, 0.9927, 0.5809, 0.9927, 0.5506, 0.9927, 0.5506, 0.9927, 0.5809, 0.9927, 0.5802, 0.9927, 0.5507, 0.9927, 0.5507, 0.9927, 0.5802, 0.9927, 0.5769, 0.9927, 0.5498, 0.9927, 0.5498, 0.9927, 0.5769, 0.9927, 0.5758, 0.9927, 0.5499, 0.9927, 0.5499, 0.9927, 0.5758, 0.9927, 0.5746, 0.9927, 0.55, 0.9927, 0.55, 0.9927, 0.5746, 0.9927, 0.5733, 0.9927, 0.5501, 0.9927, 0.5501, 0.9927, 0.5733, 0.9927, 0.5721, 0.9927, 0.5501, 0.9927, 0.5501, 0.9927, 0.5721, 0.9927, 0.5708, 0.9927, 0.5502, 0.9927, 0.5502, 0.9927, 0.5708, 0.9927, 0.5696, 0.9927, 0.5502, 0.9927, 0.5502, 0.9927, 0.5696, 0.9927, 0.5683, 0.9927, 0.5502, 0.9964, 0.9347, 0.9964, 0.8944, 0.9964, 0.8956, 0.9964, 0.9335, 0.9964, 0.9335, 0.9964, 0.8956, 0.9964, 0.8969, 0.9964, 0.9322, 0.9964, 0.9322, 0.9964, 0.8969, 0.9964, 0.8982, 0.9964, 0.931, 0.9964, 0.931, 0.9964, 0.8982, 0.9964, 0.8995, 0.9964, 0.9297, 0.9964, 0.9297, 0.9964, 0.8995, 0.9964, 0.9008, 0.9964, 0.9284, 0.9964, 0.9284, 0.9964, 0.9008, 0.9964, 0.902, 0.9964, 0.9271, 0.9964, 0.9271, 0.9964, 0.902, 0.9964, 0.9032, 0.9964, 0.9259, 0.9964, 0.9259, 0.9964, 0.9032, 0.9964, 0.9054, 0.9964, 0.9238, 0.9964, 0.9238, 0.9964, 0.9054, 0.9964, 0.9063, 0.9964, 0.9228, 0.9964, 0.9228, 0.9964, 0.9063, 0.9964, 0.9073, 0.9964, 0.9219, 0.9964, 0.9219, 0.9964, 0.9073, 0.9964, 0.9081, 0.9964, 0.921, 0.9964, 0.921, 0.9964, 0.9081, 0.9964, 0.9089, 0.9964, 0.9202, 0.9964, 0.9202, 0.9964, 0.9089, 0.9964, 0.9096, 0.9964, 0.9195, 0.9964, 0.9195, 0.9964, 0.9096, 0.9964, 0.9103, 0.9964, 0.9189, 0.9964, 0.9189, 0.9964, 0.9103, 0.9964, 0.9108, 0.9964, 0.9183, 0.9894, 0.7068, 0.9894, 0.7471, 0.9894, 0.7459, 0.9894, 0.708, 0.9894, 0.708, 0.9894, 0.7459, 0.9894, 0.7446, 0.9894, 0.7093, 0.9894, 0.7093, 0.9894, 0.7446, 0.9894, 0.7434, 0.9894, 0.7106, 0.9894, 0.7106, 0.9894, 0.7434, 0.9894, 0.7421, 0.9894, 0.7118, 0.9894, 0.7118, 0.9894, 0.7421, 0.9894, 0.7409, 0.9894, 0.7131, 0.9894, 0.7131, 0.9894, 0.7409, 0.9894, 0.7397, 0.9894, 0.7144, 0.9894, 0.7144, 0.9894, 0.7397, 0.9894, 0.7385, 0.9894, 0.7156, 0.9894, 0.7156, 0.9894, 0.7385, 0.9894, 0.7353, 0.9894, 0.7177, 0.9894, 0.7177, 0.9894, 0.7353, 0.9894, 0.7345, 0.9894, 0.7187, 0.9894, 0.7187, 0.9894, 0.7345, 0.9894, 0.7338, 0.9894, 0.7196, 0.9894, 0.7196, 0.9894, 0.7338, 0.9894, 0.7331, 0.9894, 0.7205, 0.9894, 0.7205, 0.9894, 0.7331, 0.9894, 0.7324, 0.9894, 0.7213, 0.9894, 0.7213, 0.9894, 0.7324, 0.9894, 0.7318, 0.9894, 0.722, 0.9894, 0.722, 0.9894, 0.7318, 0.9894, 0.7312, 0.9894, 0.7226, 0.9894, 0.7226, 0.9894, 0.7312, 0.9894, 0.7307, 0.9894, 0.7232, 0.9927, 0.6087, 0.9927, 0.5683, 0.9927, 0.5696, 0.9927, 0.6074, 0.9927, 0.6074, 0.9927, 0.5696, 0.9927, 0.5708, 0.9927, 0.6062, 0.9927, 0.6062, 0.9927, 0.5708, 0.9927, 0.5721, 0.9927, 0.6049, 0.9927, 0.6049, 0.9927, 0.5721, 0.9927, 0.5733, 0.9927, 0.6036, 0.9927, 0.6036, 0.9927, 0.5733, 0.9927, 0.5746, 0.9927, 0.6023, 0.9927, 0.6023, 0.9927, 0.5746, 0.9927, 0.5758, 0.9927, 0.6011, 0.9927, 0.6011, 0.9927, 0.5758, 0.9927, 0.5769, 0.9927, 0.5999, 0.9927, 0.5999, 0.9927, 0.5769, 0.9927, 0.5802, 0.9927, 0.5977, 0.9927, 0.5977, 0.9927, 0.5802, 0.9927, 0.5809, 0.9927, 0.5967, 0.9927, 0.5967, 0.9927, 0.5809, 0.9927, 0.5816, 0.9927, 0.5958, 0.9927, 0.5958, 0.9927, 0.5816, 0.9927, 0.5823, 0.9927, 0.595, 0.9927, 0.595, 0.9927, 0.5823, 0.9927, 0.583, 0.9927, 0.5942, 0.9927, 0.5942, 0.9927, 0.583, 0.9927, 0.5836, 0.9927, 0.5934, 0.9927, 0.5934, 0.9927, 0.5836, 0.9927, 0.5842, 0.9927, 0.5928, 0.9927, 0.5928, 0.9927, 0.5842, 0.9927, 0.5848, 0.9927, 0.5922, 0.9877, 0.8944, 0.9877, 0.9347, 0.9877, 0.9335, 0.9877, 0.8956, 0.9877, 0.8956, 0.9877, 0.9335, 0.9877, 0.9322, 0.9877, 0.8969, 0.9877, 0.8969, 0.9877, 0.9322, 0.9877, 0.931, 0.9877, 0.8982, 0.9877, 0.8982, 0.9877, 0.931, 0.9877, 0.9297, 0.9877, 0.8995, 0.9877, 0.8995, 0.9877, 0.9297, 0.9877, 0.9284, 0.9877, 0.9008, 0.9877, 0.9008, 0.9877, 0.9284, 0.9877, 0.9271, 0.9877, 0.902, 0.9877, 0.902, 0.9877, 0.9271, 0.9877, 0.9259, 0.9877, 0.9032, 0.9877, 0.9032, 0.9877, 0.9259, 0.9877, 0.9238, 0.9877, 0.9054, 0.9877, 0.9054, 0.9877, 0.9238, 0.9877, 0.9228, 0.9877, 0.9063, 0.9877, 0.9063, 0.9877, 0.9228, 0.9877, 0.9219, 0.9877, 0.9073, 0.9877, 0.9073, 0.9877, 0.9219, 0.9877, 0.921, 0.9877, 0.9081, 0.9877, 0.9081, 0.9877, 0.921, 0.9877, 0.9202, 0.9877, 0.9089, 0.9877, 0.9089, 0.9877, 0.9202, 0.9877, 0.9195, 0.9877, 0.9096, 0.9877, 0.9096, 0.9877, 0.9195, 0.9877, 0.9189, 0.9877, 0.9103, 0.9877, 0.9103, 0.9877, 0.9189, 0.9877, 0.9183, 0.9877, 0.9108, 0.8879, 0.5478, 0.8879, 0.5478, 0.8879, 0.5478, 0.8879, 0.5478, 0.8879, 0.5478, 0.8879, 0.5478, 0.8879, 0.5478, 0.8879, 0.5478, 0.8879, 0.5478, 0.8879, 0.5478, 0.8879, 0.5478, 0.8879, 0.5478, 0.8879, 0.5478, 0.8879, 0.5478, 0.8879, 0.5478, 0.8879, 0.5478, 0.8879, 0.5478, 0.8879, 0.5478])
me_plane.materials.append(mat_material)
me_plane.materials.append(mat_material_001)
me_plane.use_remesh_preserve_volume = False
me_plane.use_remesh_preserve_attributes = False
me_plane.use_mirror_vertex_groups = False
me_plane.update()

# ---- objects
ob_station = bpy.data.objects.new('Station', me_plane)

# ---- transforms, parenting, visibility, modifiers, constraints
ob_station.location = (0.0, 0.0, 0.0)
ob_station.lineart.crease_threshold = 0.0
_m = ob_station.modifiers.new('Auto Smooth', 'NODES')
_m.node_group = ng_auto_smooth
_gi = [s.identifier for s in ng_auto_smooth.interface.items_tree if s.item_type == 'SOCKET' and s.in_out == 'INPUT']
_m[_gi[1]] = 0.5236  # Angle

# ---- collection membership
col_collection.objects.link(ob_station)

# ---- scene / render settings (as saved in the file)
scene.frame_start = 1; scene.frame_end = 250; scene.frame_set(1)
scene.render.engine = 'BLENDER_EEVEE_NEXT'
scene.cycles.use_denoising = False
scene.cycles.samples = 128
scene.cycles.sampling_pattern = 'TABULATED_SOBOL'
scene.cycles.use_adaptive_sampling = False
scene.cycles.use_light_tree = False
scene.view_settings.view_transform = 'Filmic'
bpy.context.view_layer.update()

# ---- added for rendering (the .blend has no active camera and no usable light): camera, sun
cam_auto = bpy.data.cameras.new('AutoCamera')
cam_auto.lens = 50.0
cam_auto.sensor_width = 36.0
cam_auto.clip_end = 5212.58
ob_auto_camera = bpy.data.objects.new('AutoCamera', cam_auto)
scene.collection.objects.link(ob_auto_camera)
ob_auto_camera.location = (297.014, -356.417, 278.279)
ob_auto_camera.rotation_euler = (1.09748, -7.21219e-08, 0.694738)
scene.camera = ob_auto_camera
light_auto_sun = bpy.data.lights.new('AutoSun', 'SUN')
light_auto_sun.energy = 3.0
light_auto_sun.angle = 0.0523599
ob_auto_sun = bpy.data.objects.new('AutoSun', light_auto_sun)
scene.collection.objects.link(ob_auto_sun)
ob_auto_sun.rotation_euler = (0.872665, 0.174533, 0.523599)
bpy.context.view_layer.update()
